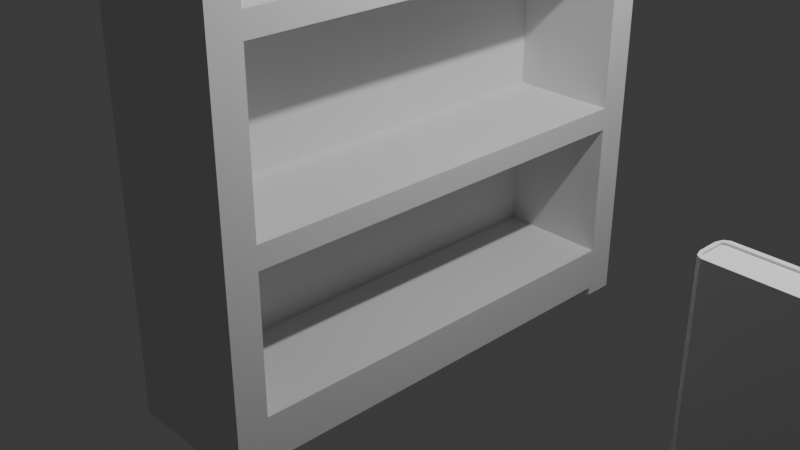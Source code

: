 # Source: bookcase.blend  (saved by Blender 4.1.24; exported with 4.5.12 LTS)
import bpy
from mathutils import Matrix  # noqa: F401  (used for matrix-valued properties, if any)

bpy.ops.wm.read_factory_settings(use_empty=True)
scene = bpy.context.scene
scene.name = 'Scene'

# ---- collections
col_collection = bpy.data.collections.new('Collection'); scene.collection.children.link(col_collection)

# ---- world
world_world = bpy.data.worlds.new('World'); scene.world = world_world
world_world.use_nodes = True; world_world.node_tree.nodes.clear()
_N = world_world.node_tree.nodes; _L = world_world.node_tree.links
n0 = _N.new('ShaderNodeOutputWorld'); n0.name = 'World Output'; n0.location = (300, 300)
n1 = _N.new('ShaderNodeBackground'); n1.name = 'Background'; n1.location = (10, 300)
n1.inputs[0].default_value = (0.05088, 0.05088, 0.05088, 1.0)
_L.new(n1.outputs[0], n0.inputs[0])
n0.is_active_output = True
world_world.color = (0.05088, 0.05088, 0.05088)
world_world.use_sun_shadow = False
world_world.sun_shadow_jitter_overblur = 0.0

# ---- cameras
cam_camera = bpy.data.cameras.new('Camera')
cam_camera.clip_end = 100.0
cam_camera.ortho_scale = 7.314

# ---- lights
light_light = bpy.data.lights.new('Light', 'POINT')
light_light.transmission_factor = 0.0
light_light.energy = 1000.0
light_light.shadow_soft_size = 0.1
light_light.shadow_maximum_resolution = 0.006
light_light.use_absolute_resolution = True

# ---- meshes
me_cube_001 = bpy.data.meshes.new('Cube.001')
me_cube_001.from_pydata([(-1.0, -1.0, -1.0), (-1.0, -1.0, 1.0), (-1.0, 1.0, -1.0), (-1.0, 1.0, 1.0), (1.0, -1.0, -1.0), (1.0, -1.0, 1.0), (1.0, 1.0, -1.0), (1.0, 1.0, 1.0), (-1.0, -1.0, 0.0), (-1.0, 1.0, 0.0), (1.0, 1.0, 0.0), (1.0, -1.0, 0.0), (-1.0, -1.0, 0.5), (-1.0, 1.0, 0.5), (1.0, 1.0, 0.5), (1.0, -1.0, 0.5), (-1.0, 1.0, -0.5), (1.0, 1.0, -0.5), (1.0, -1.0, -0.5), (-1.0, -1.0, -0.5), (-1.0, 0.0, -1.0), (-1.0, 0.0, 1.0), (1.0, 0.0, -1.0), (1.0, 0.0, 1.0), (1.0, 0.0, 0.0), (-1.0, 0.0, 0.0), (1.0, 0.0, 0.5), (-1.0, 0.0, 0.5), (-1.0, 0.0, -0.5), (1.0, 0.0, -0.5), (-1.0, 0.5, 1.0), (1.0, 0.5, -1.0), (-1.0, 0.5, 0.0), (-1.0, 0.5, 0.5), (-1.0, 0.5, -0.5), (-1.0, 0.5, -1.0), (1.0, 0.5, 1.0), (1.0, 0.5, 0.0), (1.0, 0.5, 0.5), (1.0, 0.5, -0.5), (-1.0, -0.5, -1.0), (1.0, -0.5, 1.0), (1.0, -0.5, 0.0), (1.0, -0.5, 0.5), (1.0, -0.5, -0.5), (-1.0, -0.5, 1.0), (1.0, -0.5, -1.0), (-1.0, -0.5, 0.0), (-1.0, -0.5, 0.5), (-1.0, -0.5, -0.5), (-1.0, 1.0, -0.75), (1.0, 1.0, -0.75), (1.0, -1.0, -0.75), (-1.0, -1.0, -0.75), (-1.0, -1.0, -1.023), (-1.0, 0.0, -0.75), (-1.0, -0.875, -1.023), (-1.0, 0.5, -0.75), (-1.0, -0.5, -0.75), (1.0, 0.875, 1.028), (-1.0, -1.0, -0.25), (-1.0, 1.0, -0.25), (1.0, 1.0, -0.25), (1.0, -1.0, -0.25), (-1.0, 0.0, -0.25), (-0.5799, 0.875, -0.5), (-0.5799, -0.75, -0.625), (-1.0, 0.5, -0.25), (-1.0, -0.5, -0.25), (-0.5799, -0.75, -0.75), (-1.0, 1.0, 0.25), (1.0, 1.0, 0.25), (1.0, -1.0, 0.25), (-1.0, -1.0, 0.25), (-1.0, 0.0, 0.25), (-1.0, 0.5, 0.25), (-1.0, -0.5, 0.25), (-1.0, -1.0, 0.75), (-1.0, 1.0, 0.75), (1.0, 1.0, 0.75), (1.0, -1.0, 0.75), (-1.0, -0.875, 0.4375), (-1.0, 0.0, 0.75), (-1.0, 0.75, 0.4375), (-1.0, 0.5, 0.75), (-1.0, -0.5, 0.75), (1.0, 0.75, 0.4375), (-1.0, -0.75, -1.0), (1.0, -0.75, 1.0), (1.0, -0.75, 0.0), (1.0, -0.75, 0.5), (1.0, -0.75, -0.5), (-1.0, -0.75, 1.0), (1.0, -0.75, -1.0), (-1.0, -0.75, 0.0), (-1.0, -0.75, 0.5), (-1.0, -0.75, -0.5), (-1.0, -0.75, -0.75), (-1.0, -0.875, 1.028), (-1.0, -0.75, -0.25), (-0.5799, -0.75, -0.5), (-1.0, -0.75, 0.25), (-1.0, -0.75, 0.75), (1.0, -0.75, 0.4375), (-1.0, 0.75, 1.0), (1.0, 0.75, -1.0), (-1.0, 0.75, 0.0), (-1.0, 0.75, 0.5), (-1.0, 0.75, -0.5), (-1.0, 0.75, -1.0), (1.0, 0.75, 1.0), (1.0, 0.75, 0.0), (1.0, 0.75, 0.5), (1.0, 0.75, -0.5), (-1.0, -1.0, 1.028), (-1.0, 0.75, -0.75), (-0.5799, 0.75, -0.75), (-1.0, 0.75, -0.25), (-1.0, 0.75, 0.25), (-1.0, -0.75, 0.4375), (-1.0, 0.75, 0.75), (-1.0, 1.0, -0.875), (1.0, 1.0, -0.875), (1.0, -1.0, -0.875), (1.0, 0.0, -0.875), (-1.0, 0.0, -0.875), (1.0, 0.5, -0.875), (-1.0, 0.5, -0.875), (-1.0, -0.5, -0.875), (1.0, -0.5, -0.875), (-1.0, -1.0, -0.875), (1.0, -0.75, -0.875), (-1.0, -0.75, -0.875), (-1.0, 0.75, -0.875), (1.0, 0.75, -0.875), (-1.0, -1.0, -0.625), (-1.0, 1.0, -0.625), (1.0, 1.0, -0.625), (1.0, -1.0, -0.625), (1.0, -1.0, 1.028), (-1.0, 0.0, -0.625), (1.0, -0.875, 1.028), (-1.0, 0.5, -0.625), (-1.0, -0.5, -0.625), (1.0, 1.0, 1.028), (-1.0, -0.75, -0.625), (-1.0, 1.0, 1.028), (-1.0, 0.875, 1.028), (-1.0, 0.75, -0.625), (-1.0, 1.0, -0.375), (1.0, 1.0, -0.375), (1.0, -1.0, -0.375), (-1.0, 0.0, -0.375), (-0.5799, -0.5, -0.75), (-0.5799, -0.5, -0.625), (-1.0, 0.5, -0.375), (-1.0, -0.5, -0.375), (-0.5799, 0.5, -0.75), (-1.0, -1.0, -0.375), (-0.5799, 0.5, -0.625), (-1.0, -0.75, -0.375), (-1.0, 0.75, -0.375), (-0.5799, 0.0, -0.75), (-1.0, -1.0, -0.125), (-1.0, 1.0, -0.125), (1.0, 1.0, -0.125), (1.0, -1.0, -0.125), (-1.0, 0.0, -0.125), (-0.5799, 0.0, -0.625), (-0.5799, -0.5, -0.5), (-1.0, 0.5, -0.125), (-1.0, -0.5, -0.125), (-0.5799, 0.75, -0.5), (-1.0, -0.75, -0.125), (-0.5799, 0.0, -0.5), (-0.5799, 0.5, -0.5), (-1.0, 0.75, -0.125), (-1.0, 1.0, 0.125), (1.0, 1.0, 0.125), (1.0, -1.0, 0.125), (-1.0, 0.0, 0.125), (-1.0, 0.5, 0.125), (-1.0, -0.5, 0.125), (-1.0, -1.0, 0.125), (-1.0, -0.75, 0.125), (-1.0, 0.75, 0.125), (-1.0, -1.0, 0.375), (-1.0, 1.0, 0.375), (1.0, 1.0, 0.375), (1.0, -1.0, 0.375), (-1.0, 0.0, 0.375), (-1.0, 0.5, 0.375), (-1.0, -0.5, 0.375), (-1.0, -0.75, 0.375), (-1.0, 0.75, 0.375), (-1.0, 1.0, 0.625), (1.0, 1.0, 0.625), (1.0, -1.0, 0.625), (1.0, -0.5, 0.4375), (-1.0, 0.0, 0.625), (-1.0, -0.5, 0.4375), (-1.0, 0.5, 0.625), (-1.0, -0.5, 0.625), (-1.0, 0.5, 0.4375), (-1.0, -1.0, 0.625), (1.0, 0.5, 0.4375), (-1.0, -0.75, 0.625), (-1.0, 0.75, 0.625), (1.0, 0.0, 0.4375), (-1.0, -1.0, 0.875), (-1.0, 1.0, 0.875), (1.0, 1.0, 0.875), (1.0, -1.0, 0.875), (-1.0, 0.0, 0.4375), (-1.0, 0.0, 0.875), (1.0, -1.0, 0.4375), (-1.0, 0.5, 0.875), (-1.0, -0.5, 0.875), (1.0, 1.0, 0.4375), (-1.0, -0.75, 0.875), (-1.0, 1.0, 0.4375), (-1.0, -1.0, 0.4375), (-1.0, 0.75, 0.875), (-1.0, -0.875, -1.0), (1.0, -0.875, 1.0), (1.0, -0.875, 0.0), (1.0, -0.875, 0.5), (1.0, -0.875, -0.5), (1.0, -0.875, -0.75), (1.0, -0.875, -0.25), (1.0, -0.875, 0.25), (1.0, -0.875, 0.75), (-1.0, -0.875, 1.0), (1.0, -0.875, -1.0), (-1.0, -0.875, 0.0), (-1.0, -0.875, 0.5), (-1.0, -0.875, -0.5), (-1.0, -0.875, -0.75), (-1.0, -0.875, -0.25), (-1.0, -0.875, 0.25), (-1.0, -0.875, 0.75), (-1.0, -0.875, -0.875), (1.0, -0.875, -0.875), (-1.0, -0.875, -0.625), (1.0, -0.875, -0.625), (-1.0, -0.875, -0.375), (1.0, -0.875, -0.375), (-1.0, -0.875, -0.125), (1.0, -0.875, -0.125), (-1.0, -0.875, 0.125), (1.0, -0.875, 0.125), (-1.0, -0.875, 0.375), (1.0, -0.875, 0.375), (-1.0, -0.875, 0.625), (1.0, -0.875, 0.625), (-1.0, -0.875, 0.875), (1.0, -0.875, 0.875), (-1.0, 0.875, 1.0), (1.0, 0.875, -1.0), (-1.0, 0.875, 0.0), (-1.0, 0.875, 0.5), (-1.0, 0.875, -0.5), (-1.0, 0.875, -0.75), (-1.0, 0.875, -0.25), (-1.0, 0.875, 0.25), (-1.0, 0.875, 0.75), (-1.0, 0.875, -1.0), (1.0, 0.875, 1.0), (1.0, 0.875, 0.0), (1.0, 0.875, 0.5), (1.0, 0.875, -0.5), (1.0, 0.875, -0.75), (1.0, 0.875, -0.25), (1.0, 0.875, 0.25), (1.0, 0.875, 0.75), (1.0, 0.875, -0.875), (-1.0, 0.875, -0.875), (1.0, 0.875, -0.625), (-1.0, 0.875, -0.625), (1.0, 0.875, -0.375), (-1.0, 0.875, -0.375), (1.0, 0.875, -0.125), (-1.0, 0.875, -0.125), (1.0, 0.875, 0.125), (-1.0, 0.875, 0.125), (1.0, 0.875, 0.375), (-1.0, 0.875, 0.375), (1.0, 0.875, 0.625), (-1.0, 0.875, 0.625), (1.0, 0.875, 0.875), (-1.0, 0.875, 0.875), (-1.0, -1.0, 0.9375), (-1.0, 1.0, 0.9375), (1.0, 1.0, 0.9375), (1.0, -1.0, 0.9375), (1.0, 0.0, 0.9375), (-1.0, 0.0, 0.9375), (1.0, 0.5, 0.9375), (-1.0, 0.5, 0.9375), (-1.0, -0.5, 0.9375), (1.0, -0.5, 0.9375), (-1.0, -0.75, 0.9375), (1.0, -0.75, 0.9375), (1.0, 0.75, 0.9375), (-1.0, 0.75, 0.9375), (-1.0, -0.875, 0.9375), (1.0, -0.875, 0.9375), (1.0, 0.875, 0.9375), (-1.0, 0.875, 0.9375), (-0.4494, 0.5, 0.5), (-0.4494, 0.0, 0.5), (-0.4494, 0.0, 0.625), (-0.4494, 0.75, 0.5), (-0.4494, 0.5, 0.625), (-0.4494, -0.5, 0.5), (-0.4494, -0.5, 0.625), (-0.4494, 0.0, 0.875), (-0.4494, 0.0, 0.75), (-0.4494, 0.5, 0.875), (-0.4494, 0.5, 0.75), (-0.4494, -0.5, 0.875), (-0.4494, -0.5, 0.75), (-0.4494, 0.75, 0.75), (-0.4494, -0.75, 0.5), (-0.4494, -0.75, 0.75), (-0.4494, -0.75, 0.625), (-0.4494, -0.75, 0.875), (-0.4494, 0.875, 0.5), (-0.4494, 0.875, 0.75), (-0.4494, 0.75, 0.625), (-0.4494, 0.75, 0.875), (-0.4494, 0.875, 0.625), (-0.4494, 0.0, 0.9375), (-0.4494, 0.5, 0.9375), (-0.4494, -0.5, 0.9375), (-0.4494, -0.75, 0.9375), (-0.4494, 0.75, 0.9375), (-0.4494, 0.875, 0.875), (-0.4494, -0.875, 0.5), (-0.4494, -0.875, 0.75), (-0.4494, -0.875, 0.625), (-0.4494, -0.875, 0.875), (-0.4494, -0.875, 0.9375), (-0.4494, 0.875, 0.9375), (1.0, -0.875, 0.4375), (1.0, 0.875, 0.4375), (-1.0, 0.875, 0.4375), (-1.0, 1.0, 0.0625), (1.0, 1.0, 0.0625), (1.0, -1.0, 0.0625), (-1.0, 0.0, 0.0625), (1.0, 0.0, 0.0625), (1.0, 0.5, 0.0625), (-1.0, 0.5, 0.0625), (-1.0, -0.5, 0.0625), (1.0, -0.5, 0.0625), (1.0, -0.75, 0.0625), (-1.0, -0.75, 0.0625), (-1.0, 0.75, 0.0625), (1.0, 0.75, 0.0625), (-1.0, -1.0, 0.0625), (1.0, -0.875, 0.0625), (-1.0, -0.875, 0.0625), (-1.0, 0.875, 0.0625), (1.0, 0.875, 0.0625), (-0.535, 0.0, 0.375), (-0.535, 0.0, 0.25), (-0.535, 0.5, 0.375), (-0.535, 0.5, 0.25), (-0.535, -0.5, 0.375), (-0.535, -0.5, 0.25), (-0.535, 0.75, 0.25), (-0.535, -0.75, 0.25), (-0.535, -0.75, 0.375), (-0.535, 0.875, 0.25), (-0.535, 0.75, 0.375), (-0.535, 0.0, 0.125), (-0.535, 0.5, 0.125), (-0.535, -0.5, 0.125), (-0.535, -0.75, 0.125), (-0.535, 0.75, 0.125), (-0.535, 0.875, 0.125), (-0.535, 0.0, 0.4375), (-0.535, 0.5, 0.4375), (-0.535, -0.5, 0.4375), (-0.535, -0.75, 0.4375), (-0.535, 0.75, 0.4375), (-0.535, 0.875, 0.375), (-0.535, -0.875, 0.25), (-0.535, -0.875, 0.125), (-0.535, -0.875, 0.375), (-0.535, -0.875, 0.4375), (-0.535, 0.875, 0.4375), (-0.535, 0.0, 0.0625), (-0.535, 0.5, 0.0625), (-0.535, -0.5, 0.0625), (-0.535, -0.75, 0.0625), (-0.535, 0.75, 0.0625), (-0.535, -0.875, 0.0625), (-0.535, 0.875, 0.0625), (-1.0, 1.0, -0.4375), (1.0, 1.0, -0.4375), (1.0, -1.0, -0.4375), (-1.0, 0.0, -0.4375), (1.0, 0.0, -0.4375), (1.0, 0.5, -0.4375), (-1.0, 0.5, -0.4375), (-1.0, -0.5, -0.4375), (1.0, -0.5, -0.4375), (1.0, -0.75, -0.4375), (-1.0, -0.75, -0.4375), (-1.0, 0.75, -0.4375), (1.0, 0.75, -0.4375), (-1.0, -1.0, -0.4375), (1.0, -0.875, -0.4375), (-1.0, -0.875, -0.4375), (-1.0, 0.875, -0.4375), (1.0, 0.875, -0.4375), (-0.5404, 0.5, 0.0), (-0.5404, 0.0, 0.0), (-0.5404, 0.75, 0.0), (-0.5404, -0.5, 0.0), (-0.5404, 0.0, -0.125), (-0.5404, 0.0, -0.25), (-0.5404, 0.5, -0.125), (-0.5404, 0.5, -0.25), (-0.5404, -0.5, -0.125), (-0.5404, -0.5, -0.25), (-0.5404, 0.75, -0.25), (-0.5404, -0.75, 0.0), (-0.5404, -0.75, -0.25), (-0.5404, -0.75, -0.125), (-0.5404, 0.875, 0.0), (-0.5404, 0.875, -0.25), (-0.5404, 0.75, -0.125), (-0.5404, 0.0, -0.375), (-0.5404, 0.5, -0.375), (-0.5404, -0.5, -0.375), (-0.5404, -0.75, -0.375), (-0.5404, 0.75, -0.375), (-0.5404, 0.875, -0.375), (-0.5404, 0.875, -0.125), (-0.5404, -0.875, 0.0), (-0.5404, -0.875, -0.25), (-0.5404, -0.875, -0.375), (-0.5404, -0.875, -0.125), (-0.5404, 0.0, -0.4375), (-0.5404, 0.5, -0.4375), (-0.5404, -0.5, -0.4375), (-0.5404, -0.75, -0.4375), (-0.5404, 0.75, -0.4375), (-0.5404, -0.875, -0.4375), (-0.5404, 0.875, -0.4375), (-0.5799, 0.875, -0.75), (-0.5799, 0.75, -0.625), (-0.5799, 0.0, -0.875), (-0.5799, 0.5, -0.875), (-0.5799, -0.5, -0.875), (-0.5799, -0.75, -0.875), (-0.5799, 0.75, -0.875), (-0.5799, 0.875, -0.875), (-0.5799, 0.875, -0.625), (-0.5799, -0.875, -0.5), (-0.5799, -0.875, -0.75), (-0.5799, -0.875, -0.875), (-0.5799, -0.875, -0.625), (1.0, 1.0, -1.023), (-1.0, 1.0, -1.023), (1.0, 0.875, -1.023), (1.0, -1.0, -1.023), (1.0, -0.875, -1.023), (-1.0, 0.875, -1.023)], [], [(308, 257, 3, 292), (292, 3, 7, 293), (306, 224, 5, 294), (294, 5, 1, 291), (6, 258, 468, 466), (7, 3, 146, 144), (166, 11, 8, 163), (248, 225, 11, 166), (164, 9, 10, 165), (282, 259, 9, 164), (215, 15, 12, 221), (344, 226, 15, 215), (220, 13, 14, 218), (346, 260, 13, 220), (278, 261, 16, 136), (136, 16, 17, 137), (244, 227, 18, 138), (138, 18, 19, 135), (124, 126, 456, 455), (143, 49, 28, 140), (200, 48, 27, 213), (205, 38, 26, 208), (171, 47, 25, 167), (455, 162, 153, 457), (36, 30, 21, 23), (35, 31, 22, 20), (297, 36, 23, 295), (299, 45, 21, 296), (303, 110, 36, 297), (109, 105, 31, 35), (110, 104, 30, 36), (168, 174, 169, 154), (86, 112, 38, 205), (275, 271, 453, 460), (140, 28, 34, 142), (213, 27, 33, 203), (167, 25, 32, 170), (296, 21, 30, 298), (301, 92, 45, 299), (173, 94, 47, 171), (119, 95, 48, 200), (145, 96, 49, 143), (39, 29, 174, 175), (208, 26, 43, 198), (454, 172, 175, 159), (23, 21, 45, 41), (20, 22, 46, 40), (295, 23, 41, 300), (134, 275, 460, 459), (132, 97, 58, 128), (125, 55, 57, 127), (277, 270, 65, 461), (128, 58, 55, 125), (242, 131, 458, 464), (123, 52, 53, 130), (242, 228, 52, 123), (121, 50, 51, 122), (276, 262, 50, 121), (159, 175, 174, 168), (160, 99, 68, 156), (152, 64, 67, 155), (404, 405, 447, 446), (248, 229, 443, 445), (156, 68, 64, 152), (280, 263, 61, 149), (149, 61, 62, 150), (246, 229, 63, 151), (151, 63, 60, 158), (184, 101, 76, 182), (180, 74, 75, 181), (182, 76, 74, 180), (284, 264, 70, 177), (177, 70, 71, 178), (250, 230, 72, 179), (179, 72, 73, 183), (186, 221, 81, 251), (206, 102, 85, 202), (199, 82, 84, 201), (202, 85, 82, 199), (188, 218, 345, 285), (197, 80, 77, 204), (254, 231, 80, 197), (195, 78, 79, 196), (288, 265, 78, 195), (194, 83, 346, 286), (253, 240, 102, 206), (86, 205, 383, 386), (249, 239, 101, 184), (225, 248, 445, 442), (245, 238, 99, 160), (91, 227, 462, 100), (241, 237, 97, 132), (243, 236, 96, 145), (81, 235, 95, 119), (247, 234, 94, 173), (305, 232, 92, 301), (271, 277, 461, 453), (198, 43, 90, 103), (405, 412, 450, 447), (41, 45, 92, 88), (40, 46, 93, 87), (300, 41, 88, 302), (201, 84, 120, 207), (300, 302, 335, 334), (181, 75, 118, 185), (344, 252, 390, 391), (155, 67, 117, 161), (409, 408, 448, 449), (127, 57, 115, 133), (29, 44, 169, 174), (129, 124, 455, 457), (345, 269, 112, 86), (417, 279, 440, 452), (267, 257, 104, 110), (266, 258, 105, 109), (307, 267, 110, 303), (142, 34, 108, 148), (203, 33, 107, 83), (170, 32, 106, 176), (298, 30, 104, 304), (258, 275, 134, 105), (35, 127, 133, 109), (223, 241, 132, 87), (46, 129, 131, 93), (266, 276, 121, 2), (2, 121, 122, 6), (233, 242, 123, 4), (4, 123, 130, 0), (31, 126, 124, 22), (40, 128, 125, 20), (105, 134, 126, 31), (20, 125, 127, 35), (87, 132, 128, 40), (22, 124, 129, 46), (57, 142, 148, 115), (113, 39, 175, 172), (270, 113, 172, 65), (237, 243, 145, 97), (227, 244, 465, 462), (97, 145, 143, 58), (55, 140, 142, 57), (228, 242, 464, 463), (58, 143, 140, 55), (244, 228, 463, 465), (52, 138, 135, 53), (228, 244, 138, 52), (50, 136, 137, 51), (262, 278, 136, 50), (281, 268, 432, 441), (406, 155, 161, 411), (415, 245, 160, 410), (89, 225, 442, 429), (402, 151, 158, 413), (414, 246, 151, 402), (400, 149, 150, 401), (416, 280, 149, 400), (407, 156, 152, 403), (24, 42, 421, 419), (408, 404, 446, 448), (403, 152, 155, 406), (410, 160, 156, 407), (111, 37, 418, 420), (67, 170, 176, 117), (268, 111, 420, 432), (229, 246, 444, 443), (238, 247, 173, 99), (246, 414, 451, 444), (99, 173, 171, 68), (64, 167, 170, 67), (37, 24, 419, 418), (414, 409, 449, 451), (68, 171, 167, 64), (263, 282, 164, 61), (61, 164, 165, 62), (229, 248, 166, 63), (63, 166, 163, 60), (285, 345, 392, 387), (353, 181, 185, 358), (362, 249, 184, 357), (355, 351, 393, 395), (349, 179, 183, 360), (361, 250, 179, 349), (347, 177, 178, 348), (363, 284, 177, 347), (354, 182, 180, 350), (273, 285, 387, 374), (250, 361, 398, 389), (350, 180, 181, 353), (357, 184, 182, 354), (103, 344, 391, 385), (75, 191, 194, 118), (361, 356, 396, 398), (359, 364, 399, 397), (239, 251, 193, 101), (208, 198, 384, 382), (101, 193, 192, 76), (74, 190, 191, 75), (252, 230, 388, 390), (283, 273, 374, 381), (76, 192, 190, 74), (264, 286, 187, 70), (70, 187, 188, 71), (230, 252, 189, 72), (72, 189, 186, 73), (256, 231, 339, 341), (33, 201, 207, 107), (235, 253, 206, 95), (297, 295, 332, 333), (260, 288, 195, 13), (13, 195, 196, 14), (226, 254, 197, 15), (15, 197, 204, 12), (307, 303, 336, 343), (48, 202, 199, 27), (90, 43, 314, 323), (27, 199, 201, 33), (95, 206, 202, 48), (226, 90, 323, 338), (84, 216, 222, 120), (303, 297, 333, 336), (269, 287, 331, 327), (240, 255, 219, 102), (287, 274, 328, 331), (102, 219, 217, 85), (82, 214, 216, 84), (302, 306, 342, 335), (85, 217, 214, 82), (306, 256, 341, 342), (80, 212, 209, 77), (231, 256, 212, 80), (78, 210, 211, 79), (265, 290, 210, 78), (289, 307, 343, 337), (77, 209, 255, 240), (112, 269, 327, 312), (12, 204, 253, 235), (351, 352, 394, 393), (73, 186, 251, 239), (230, 250, 389, 388), (360, 183, 249, 362), (272, 281, 441, 433), (60, 163, 247, 238), (412, 417, 452, 450), (413, 158, 245, 415), (44, 91, 100, 169), (53, 135, 243, 237), (93, 131, 242, 233), (0, 130, 241, 223), (291, 1, 232, 305), (163, 8, 234, 247), (221, 12, 235, 81), (135, 19, 236, 243), (130, 53, 237, 241), (158, 60, 238, 245), (183, 73, 239, 249), (204, 77, 240, 253), (274, 289, 337, 328), (198, 103, 385, 384), (279, 272, 433, 440), (131, 129, 457, 458), (126, 134, 459, 456), (103, 90, 226, 344), (42, 89, 429, 421), (88, 92, 232, 224), (87, 93, 233, 223), (302, 88, 224, 306), (120, 222, 290, 265), (79, 211, 289, 274), (107, 207, 288, 260), (14, 196, 287, 269), (118, 194, 286, 264), (71, 188, 285, 273), (358, 185, 284, 363), (348, 178, 283, 364), (117, 176, 282, 263), (62, 165, 281, 272), (411, 161, 280, 416), (401, 150, 279, 417), (115, 148, 278, 262), (51, 137, 277, 271), (109, 133, 276, 266), (6, 122, 275, 258), (293, 7, 267, 307), (0, 223, 56, 54), (1, 5, 139, 114), (165, 10, 268, 281), (218, 14, 269, 345), (137, 17, 270, 277), (122, 51, 271, 275), (150, 62, 272, 279), (178, 71, 273, 283), (196, 79, 274, 287), (207, 120, 265, 288), (185, 118, 264, 284), (161, 117, 263, 280), (133, 115, 262, 276), (148, 108, 261, 278), (83, 107, 260, 346), (176, 106, 259, 282), (304, 104, 257, 308), (222, 304, 308, 290), (211, 293, 307, 289), (43, 26, 310, 314), (209, 291, 305, 255), (216, 298, 304, 222), (26, 38, 309, 310), (295, 300, 334, 332), (255, 305, 301, 219), (38, 112, 312, 309), (219, 301, 299, 217), (214, 296, 298, 216), (254, 226, 338, 340), (217, 299, 296, 214), (231, 254, 340, 339), (212, 294, 291, 209), (256, 306, 294, 212), (210, 292, 293, 211), (290, 308, 292, 210), (311, 317, 321, 315), (329, 322, 319, 313), (313, 319, 317, 311), (315, 321, 324, 325), (331, 328, 322, 329), (327, 331, 329, 312), (314, 315, 325, 323), (309, 313, 311, 310), (312, 329, 313, 309), (310, 311, 315, 314), (328, 337, 330, 322), (321, 320, 326, 324), (317, 316, 320, 321), (322, 330, 318, 319), (319, 318, 316, 317), (324, 326, 341, 339), (323, 325, 340, 338), (325, 324, 339, 340), (326, 335, 342, 341), (337, 343, 336, 330), (320, 334, 335, 326), (316, 332, 334, 320), (330, 336, 333, 318), (318, 333, 332, 316), (191, 203, 83, 194), (352, 359, 397, 394), (356, 355, 395, 396), (251, 81, 119, 193), (364, 283, 381, 399), (193, 119, 200, 192), (190, 213, 203, 191), (345, 86, 386, 392), (205, 208, 382, 383), (192, 200, 213, 190), (286, 346, 220, 187), (187, 220, 218, 188), (252, 344, 215, 189), (189, 215, 221, 186), (10, 348, 364, 268), (106, 358, 363, 259), (8, 360, 362, 234), (89, 356, 361, 225), (24, 351, 355, 42), (94, 357, 354, 47), (25, 350, 353, 32), (111, 359, 352, 37), (37, 352, 351, 24), (47, 354, 350, 25), (259, 363, 347, 9), (9, 347, 348, 10), (225, 361, 349, 11), (11, 349, 360, 8), (42, 355, 356, 89), (234, 362, 357, 94), (32, 353, 358, 106), (268, 364, 359, 111), (376, 366, 370, 378), (380, 371, 368, 377), (377, 368, 366, 376), (373, 385, 391, 390), (378, 370, 372, 379), (381, 374, 371, 380), (399, 381, 380, 397), (395, 378, 379, 396), (394, 377, 376, 393), (397, 380, 377, 394), (393, 376, 378, 395), (374, 387, 375, 371), (370, 369, 373, 372), (366, 365, 369, 370), (371, 375, 367, 368), (368, 367, 365, 366), (372, 373, 390, 388), (396, 379, 389, 398), (379, 372, 388, 389), (387, 392, 386, 375), (369, 384, 385, 373), (365, 382, 384, 369), (375, 386, 383, 367), (367, 383, 382, 365), (17, 401, 417, 270), (108, 411, 416, 261), (19, 413, 415, 236), (91, 409, 414, 227), (29, 404, 408, 44), (96, 410, 407, 49), (28, 403, 406, 34), (113, 412, 405, 39), (39, 405, 404, 29), (49, 407, 403, 28), (261, 416, 400, 16), (16, 400, 401, 17), (227, 414, 402, 18), (18, 402, 413, 19), (44, 408, 409, 91), (236, 415, 410, 96), (34, 406, 411, 108), (270, 417, 412, 113), (424, 418, 419, 422), (434, 420, 418, 424), (422, 419, 421, 426), (435, 423, 427, 437), (439, 428, 425, 436), (436, 425, 423, 435), (437, 427, 430, 438), (426, 421, 429, 431), (440, 433, 428, 439), (441, 432, 420, 434), (452, 440, 439, 450), (448, 437, 438, 449), (447, 436, 435, 446), (450, 439, 436, 447), (446, 435, 437, 448), (433, 441, 434, 428), (427, 426, 431, 430), (423, 422, 426, 427), (428, 434, 424, 425), (425, 424, 422, 423), (430, 431, 445, 443), (449, 438, 444, 451), (438, 430, 443, 444), (431, 429, 442, 445), (459, 116, 157, 456), (456, 157, 162, 455), (457, 153, 69, 458), (154, 169, 100, 66), (460, 453, 116, 459), (461, 65, 172, 454), (453, 461, 454, 116), (153, 154, 66, 69), (162, 168, 154, 153), (116, 454, 159, 157), (157, 159, 168, 162), (69, 66, 465, 463), (458, 69, 463, 464), (66, 100, 462, 465), (141, 98, 114, 139), (144, 146, 147, 59), (232, 1, 114, 98), (5, 224, 141, 139), (267, 7, 144, 59), (257, 267, 59, 147), (224, 232, 98, 141), (3, 257, 147, 146), (56, 470, 469, 54), (467, 466, 468, 471), (266, 2, 467, 471), (223, 233, 470, 56), (258, 266, 471, 468), (4, 0, 54, 469), (2, 6, 466, 467), (233, 4, 469, 470)])
_uv = me_cube_001.uv_layers.new(name='UVMap')
_uv.uv.foreach_set('vector', [0.6172, 0.2344, 0.625, 0.2344, 0.625, 0.25, 0.6172, 0.25, 0.6172, 0.25, 0.625, 0.25, 0.625, 0.5, 0.6172, 0.5, 0.6172, 0.7344, 0.625, 0.7344, 0.625, 0.75, 0.6172, 0.75, 0.6172, 0.75, 0.625, 0.75, 0.625, 1.0, 0.6172, 1.0, 0.375, 0.5, 0.375, 0.5156, 0.375, 0.5156, 0.375, 0.5, 0.625, 0.5, 0.625, 0.25, 0.625, 0.25, 0.625, 0.5, 0.4844, 0.75, 0.5, 0.75, 0.5, 1.0, 0.4844, 1.0, 0.4844, 0.7344, 0.5, 0.7344, 0.5, 0.75, 0.4844, 0.75, 0.4844, 0.25, 0.5, 0.25, 0.5, 0.5, 0.4844, 0.5, 0.4844, 0.2344, 0.5, 0.2344, 0.5, 0.25, 0.4844, 0.25, 0.5547, 0.75, 0.5625, 0.75, 0.5625, 1.0, 0.5547, 1.0, 0.5547, 0.7344, 0.5625, 0.7344, 0.5625, 0.75, 0.5547, 0.75, 0.5547, 0.25, 0.5625, 0.25, 0.5625, 0.5, 0.5547, 0.5, 0.5547, 0.2344, 0.5625, 0.2344, 0.5625, 0.25, 0.5547, 0.25, 0.4219, 0.2344, 0.4375, 0.2344, 0.4375, 0.25, 0.4219, 0.25, 0.4219, 0.25, 0.4375, 0.25, 0.4375, 0.5, 0.4219, 0.5, 0.4219, 0.7344, 0.4375, 0.7344, 0.4375, 0.75, 0.4219, 0.75, 0.4219, 0.75, 0.4375, 0.75, 0.4375, 1.0, 0.4219, 1.0, 0.3906, 0.625, 0.3906, 0.5625, 0.3906, 0.5625, 0.3906, 0.625, 0.4219, 0.0625, 0.4375, 0.0625, 0.4375, 0.125, 0.4219, 0.125, 0.5547, 0.0625, 0.5625, 0.0625, 0.5625, 0.125, 0.5547, 0.125, 0.5547, 0.5625, 0.5625, 0.5625, 0.5625, 0.625, 0.5547, 0.625, 0.4844, 0.0625, 0.5, 0.0625, 0.5, 0.125, 0.4844, 0.125, 0.3906, 0.625, 0.4062, 0.625, 0.4062, 0.6875, 0.3906, 0.6875, 0.625, 0.5625, 0.875, 0.5625, 0.875, 0.625, 0.625, 0.625, 0.125, 0.5625, 0.375, 0.5625, 0.375, 0.625, 0.125, 0.625, 0.6172, 0.5625, 0.625, 0.5625, 0.625, 0.625, 0.6172, 0.625, 0.6172, 0.0625, 0.625, 0.0625, 0.625, 0.125, 0.6172, 0.125, 0.6172, 0.5312, 0.625, 0.5312, 0.625, 0.5625, 0.6172, 0.5625, 0.125, 0.5312, 0.375, 0.5312, 0.375, 0.5625, 0.125, 0.5625, 0.625, 0.5312, 0.875, 0.5312, 0.875, 0.5625, 0.625, 0.5625, 0.4219, 0.625, 0.4375, 0.625, 0.4375, 0.6875, 0.4219, 0.6875, 0.5547, 0.5312, 0.5625, 0.5312, 0.5625, 0.5625, 0.5547, 0.5625, 0.3906, 0.5156, 0.4062, 0.5156, 0.4062, 0.5156, 0.3906, 0.5156, 0.4219, 0.125, 0.4375, 0.125, 0.4375, 0.1875, 0.4219, 0.1875, 0.5547, 0.125, 0.5625, 0.125, 0.5625, 0.1875, 0.5547, 0.1875, 0.4844, 0.125, 0.5, 0.125, 0.5, 0.1875, 0.4844, 0.1875, 0.6172, 0.125, 0.625, 0.125, 0.625, 0.1875, 0.6172, 0.1875, 0.6172, 0.03125, 0.625, 0.03125, 0.625, 0.0625, 0.6172, 0.0625, 0.4844, 0.03125, 0.5, 0.03125, 0.5, 0.0625, 0.4844, 0.0625, 0.5547, 0.03125, 0.5625, 0.03125, 0.5625, 0.0625, 0.5547, 0.0625, 0.4219, 0.03125, 0.4375, 0.03125, 0.4375, 0.0625, 0.4219, 0.0625, 0.4375, 0.5625, 0.4375, 0.625, 0.4375, 0.625, 0.4375, 0.5625, 0.5547, 0.625, 0.5625, 0.625, 0.5625, 0.6875, 0.5547, 0.6875, 0.4219, 0.5312, 0.4375, 0.5312, 0.4375, 0.5625, 0.4219, 0.5625, 0.625, 0.625, 0.875, 0.625, 0.875, 0.6875, 0.625, 0.6875, 0.125, 0.625, 0.375, 0.625, 0.375, 0.6875, 0.125, 0.6875, 0.6172, 0.625, 0.625, 0.625, 0.625, 0.6875, 0.6172, 0.6875, 0.3906, 0.5312, 0.3906, 0.5156, 0.3906, 0.5156, 0.3906, 0.5312, 0.3906, 0.03125, 0.4062, 0.03125, 0.4062, 0.0625, 0.3906, 0.0625, 0.3906, 0.125, 0.4062, 0.125, 0.4062, 0.1875, 0.3906, 0.1875, 0.4219, 0.5156, 0.4375, 0.5156, 0.4375, 0.5156, 0.4219, 0.5156, 0.3906, 0.0625, 0.4062, 0.0625, 0.4062, 0.125, 0.3906, 0.125, 0.3906, 0.7344, 0.3906, 0.7188, 0.3906, 0.7188, 0.3906, 0.7344, 0.3906, 0.75, 0.4062, 0.75, 0.4062, 1.0, 0.3906, 1.0, 0.3906, 0.7344, 0.4062, 0.7344, 0.4062, 0.75, 0.3906, 0.75, 0.3906, 0.25, 0.4062, 0.25, 0.4062, 0.5, 0.3906, 0.5, 0.3906, 0.2344, 0.4062, 0.2344, 0.4062, 0.25, 0.3906, 0.25, 0.4219, 0.5625, 0.4375, 0.5625, 0.4375, 0.625, 0.4219, 0.625, 0.4531, 0.03125, 0.4688, 0.03125, 0.4688, 0.0625, 0.4531, 0.0625, 0.4531, 0.125, 0.4688, 0.125, 0.4688, 0.1875, 0.4531, 0.1875, 0.4453, 0.625, 0.4453, 0.5625, 0.4453, 0.5625, 0.4453, 0.625, 0.4844, 0.7344, 0.4688, 0.7344, 0.4688, 0.7344, 0.4844, 0.7344, 0.4531, 0.0625, 0.4688, 0.0625, 0.4688, 0.125, 0.4531, 0.125, 0.4531, 0.2344, 0.4688, 0.2344, 0.4688, 0.25, 0.4531, 0.25, 0.4531, 0.25, 0.4688, 0.25, 0.4688, 0.5, 0.4531, 0.5, 0.4531, 0.7344, 0.4688, 0.7344, 0.4688, 0.75, 0.4531, 0.75, 0.4531, 0.75, 0.4688, 0.75, 0.4688, 1.0, 0.4531, 1.0, 0.5156, 0.03125, 0.5312, 0.03125, 0.5312, 0.0625, 0.5156, 0.0625, 0.5156, 0.125, 0.5312, 0.125, 0.5312, 0.1875, 0.5156, 0.1875, 0.5156, 0.0625, 0.5312, 0.0625, 0.5312, 0.125, 0.5156, 0.125, 0.5156, 0.2344, 0.5312, 0.2344, 0.5312, 0.25, 0.5156, 0.25, 0.5156, 0.25, 0.5312, 0.25, 0.5312, 0.5, 0.5156, 0.5, 0.5156, 0.7344, 0.5312, 0.7344, 0.5312, 0.75, 0.5156, 0.75, 0.5156, 0.75, 0.5312, 0.75, 0.5312, 1.0, 0.5156, 1.0, 0.5469, 0.0, 0.5547, 0.0, 0.5547, 0.01562, 0.5469, 0.01562, 0.5781, 0.03125, 0.5938, 0.03125, 0.5938, 0.0625, 0.5781, 0.0625, 0.5781, 0.125, 0.5938, 0.125, 0.5938, 0.1875, 0.5781, 0.1875, 0.5781, 0.0625, 0.5938, 0.0625, 0.5938, 0.125, 0.5781, 0.125, 0.5469, 0.5, 0.5547, 0.5, 0.5547, 0.5156, 0.5469, 0.5156, 0.5781, 0.75, 0.5938, 0.75, 0.5938, 1.0, 0.5781, 1.0, 0.5781, 0.7344, 0.5938, 0.7344, 0.5938, 0.75, 0.5781, 0.75, 0.5781, 0.25, 0.5938, 0.25, 0.5938, 0.5, 0.5781, 0.5, 0.5781, 0.2344, 0.5938, 0.2344, 0.5938, 0.25, 0.5781, 0.25, 0.5469, 0.2188, 0.5547, 0.2188, 0.5547, 0.2344, 0.5469, 0.2344, 0.5781, 0.01562, 0.5938, 0.01562, 0.5938, 0.03125, 0.5781, 0.03125, 0.5547, 0.5312, 0.5547, 0.5625, 0.5547, 0.5625, 0.5547, 0.5312, 0.5156, 0.01562, 0.5312, 0.01562, 0.5312, 0.03125, 0.5156, 0.03125, 0.5, 0.7344, 0.4844, 0.7344, 0.4844, 0.7344, 0.5, 0.7344, 0.4531, 0.01562, 0.4688, 0.01562, 0.4688, 0.03125, 0.4531, 0.03125, 0.4375, 0.7188, 0.4375, 0.7344, 0.4375, 0.7344, 0.4375, 0.7188, 0.3906, 0.01562, 0.4062, 0.01562, 0.4062, 0.03125, 0.3906, 0.03125, 0.4219, 0.01562, 0.4375, 0.01562, 0.4375, 0.03125, 0.4219, 0.03125, 0.5547, 0.01562, 0.5625, 0.01562, 0.5625, 0.03125, 0.5547, 0.03125, 0.4844, 0.01562, 0.5, 0.01562, 0.5, 0.03125, 0.4844, 0.03125, 0.6172, 0.01562, 0.625, 0.01562, 0.625, 0.03125, 0.6172, 0.03125, 0.4062, 0.5156, 0.4219, 0.5156, 0.4219, 0.5156, 0.4062, 0.5156, 0.5547, 0.6875, 0.5625, 0.6875, 0.5625, 0.7188, 0.5547, 0.7188, 0.4453, 0.5625, 0.4453, 0.5312, 0.4453, 0.5312, 0.4453, 0.5625, 0.625, 0.6875, 0.875, 0.6875, 0.875, 0.7188, 0.625, 0.7188, 0.125, 0.6875, 0.375, 0.6875, 0.375, 0.7188, 0.125, 0.7188, 0.6172, 0.6875, 0.625, 0.6875, 0.625, 0.7188, 0.6172, 0.7188, 0.5781, 0.1875, 0.5938, 0.1875, 0.5938, 0.2188, 0.5781, 0.2188, 0.6172, 0.6875, 0.6172, 0.7188, 0.6172, 0.7188, 0.6172, 0.6875, 0.5156, 0.1875, 0.5312, 0.1875, 0.5312, 0.2188, 0.5156, 0.2188, 0.5547, 0.7344, 0.5469, 0.7344, 0.5469, 0.7344, 0.5547, 0.7344, 0.4531, 0.1875, 0.4688, 0.1875, 0.4688, 0.2188, 0.4531, 0.2188, 0.4453, 0.7188, 0.4453, 0.6875, 0.4453, 0.6875, 0.4453, 0.7188, 0.3906, 0.1875, 0.4062, 0.1875, 0.4062, 0.2188, 0.3906, 0.2188, 0.4375, 0.625, 0.4375, 0.6875, 0.4375, 0.6875, 0.4375, 0.625, 0.3906, 0.6875, 0.3906, 0.625, 0.3906, 0.625, 0.3906, 0.6875, 0.5547, 0.5156, 0.5625, 0.5156, 0.5625, 0.5312, 0.5547, 0.5312, 0.4453, 0.5156, 0.4531, 0.5156, 0.4531, 0.5156, 0.4453, 0.5156, 0.625, 0.5156, 0.875, 0.5156, 0.875, 0.5312, 0.625, 0.5312, 0.125, 0.5156, 0.375, 0.5156, 0.375, 0.5312, 0.125, 0.5312, 0.6172, 0.5156, 0.625, 0.5156, 0.625, 0.5312, 0.6172, 0.5312, 0.4219, 0.1875, 0.4375, 0.1875, 0.4375, 0.2188, 0.4219, 0.2188, 0.5547, 0.1875, 0.5625, 0.1875, 0.5625, 0.2188, 0.5547, 0.2188, 0.4844, 0.1875, 0.5, 0.1875, 0.5, 0.2188, 0.4844, 0.2188, 0.6172, 0.1875, 0.625, 0.1875, 0.625, 0.2188, 0.6172, 0.2188, 0.375, 0.5156, 0.3906, 0.5156, 0.3906, 0.5312, 0.375, 0.5312, 0.375, 0.1875, 0.3906, 0.1875, 0.3906, 0.2188, 0.375, 0.2188, 0.375, 0.01562, 0.3906, 0.01562, 0.3906, 0.03125, 0.375, 0.03125, 0.375, 0.6875, 0.3906, 0.6875, 0.3906, 0.7188, 0.375, 0.7188, 0.375, 0.2344, 0.3906, 0.2344, 0.3906, 0.25, 0.375, 0.25, 0.375, 0.25, 0.3906, 0.25, 0.3906, 0.5, 0.375, 0.5, 0.375, 0.7344, 0.3906, 0.7344, 0.3906, 0.75, 0.375, 0.75, 0.375, 0.75, 0.3906, 0.75, 0.3906, 1.0, 0.375, 1.0, 0.375, 0.5625, 0.3906, 0.5625, 0.3906, 0.625, 0.375, 0.625, 0.375, 0.0625, 0.3906, 0.0625, 0.3906, 0.125, 0.375, 0.125, 0.375, 0.5312, 0.3906, 0.5312, 0.3906, 0.5625, 0.375, 0.5625, 0.375, 0.125, 0.3906, 0.125, 0.3906, 0.1875, 0.375, 0.1875, 0.375, 0.03125, 0.3906, 0.03125, 0.3906, 0.0625, 0.375, 0.0625, 0.375, 0.625, 0.3906, 0.625, 0.3906, 0.6875, 0.375, 0.6875, 0.4062, 0.1875, 0.4219, 0.1875, 0.4219, 0.2188, 0.4062, 0.2188, 0.4375, 0.5312, 0.4375, 0.5625, 0.4375, 0.5625, 0.4375, 0.5312, 0.4375, 0.5156, 0.4375, 0.5312, 0.4375, 0.5312, 0.4375, 0.5156, 0.4062, 0.01562, 0.4219, 0.01562, 0.4219, 0.03125, 0.4062, 0.03125, 0.4375, 0.7344, 0.4219, 0.7344, 0.4219, 0.7344, 0.4375, 0.7344, 0.4062, 0.03125, 0.4219, 0.03125, 0.4219, 0.0625, 0.4062, 0.0625, 0.4062, 0.125, 0.4219, 0.125, 0.4219, 0.1875, 0.4062, 0.1875, 0.4062, 0.7344, 0.3906, 0.7344, 0.3906, 0.7344, 0.4062, 0.7344, 0.4062, 0.0625, 0.4219, 0.0625, 0.4219, 0.125, 0.4062, 0.125, 0.4219, 0.7344, 0.4062, 0.7344, 0.4062, 0.7344, 0.4219, 0.7344, 0.4062, 0.75, 0.4219, 0.75, 0.4219, 1.0, 0.4062, 1.0, 0.4062, 0.7344, 0.4219, 0.7344, 0.4219, 0.75, 0.4062, 0.75, 0.4062, 0.25, 0.4219, 0.25, 0.4219, 0.5, 0.4062, 0.5, 0.4062, 0.2344, 0.4219, 0.2344, 0.4219, 0.25, 0.4062, 0.25, 0.4844, 0.5156, 0.5, 0.5156, 0.5, 0.5156, 0.4844, 0.5156, 0.4453, 0.1875, 0.4531, 0.1875, 0.4531, 0.2188, 0.4453, 0.2188, 0.4453, 0.01562, 0.4531, 0.01562, 0.4531, 0.03125, 0.4453, 0.03125, 0.5, 0.7188, 0.5, 0.7344, 0.5, 0.7344, 0.5, 0.7188, 0.4453, 0.75, 0.4531, 0.75, 0.4531, 1.0, 0.4453, 1.0, 0.4453, 0.7344, 0.4531, 0.7344, 0.4531, 0.75, 0.4453, 0.75, 0.4453, 0.25, 0.4531, 0.25, 0.4531, 0.5, 0.4453, 0.5, 0.4453, 0.2344, 0.4531, 0.2344, 0.4531, 0.25, 0.4453, 0.25, 0.4453, 0.0625, 0.4531, 0.0625, 0.4531, 0.125, 0.4453, 0.125, 0.5, 0.625, 0.5, 0.6875, 0.5, 0.6875, 0.5, 0.625, 0.4453, 0.6875, 0.4453, 0.625, 0.4453, 0.625, 0.4453, 0.6875, 0.4453, 0.125, 0.4531, 0.125, 0.4531, 0.1875, 0.4453, 0.1875, 0.4453, 0.03125, 0.4531, 0.03125, 0.4531, 0.0625, 0.4453, 0.0625, 0.5, 0.5312, 0.5, 0.5625, 0.5, 0.5625, 0.5, 0.5312, 0.4688, 0.1875, 0.4844, 0.1875, 0.4844, 0.2188, 0.4688, 0.2188, 0.5, 0.5156, 0.5, 0.5312, 0.5, 0.5312, 0.5, 0.5156, 0.4688, 0.7344, 0.4531, 0.7344, 0.4531, 0.7344, 0.4688, 0.7344, 0.4688, 0.01562, 0.4844, 0.01562, 0.4844, 0.03125, 0.4688, 0.03125, 0.4531, 0.7344, 0.4453, 0.7344, 0.4453, 0.7344, 0.4531, 0.7344, 0.4688, 0.03125, 0.4844, 0.03125, 0.4844, 0.0625, 0.4688, 0.0625, 0.4688, 0.125, 0.4844, 0.125, 0.4844, 0.1875, 0.4688, 0.1875, 0.5, 0.5625, 0.5, 0.625, 0.5, 0.625, 0.5, 0.5625, 0.4453, 0.7344, 0.4453, 0.7188, 0.4453, 0.7188, 0.4453, 0.7344, 0.4688, 0.0625, 0.4844, 0.0625, 0.4844, 0.125, 0.4688, 0.125, 0.4688, 0.2344, 0.4844, 0.2344, 0.4844, 0.25, 0.4688, 0.25, 0.4688, 0.25, 0.4844, 0.25, 0.4844, 0.5, 0.4688, 0.5, 0.4688, 0.7344, 0.4844, 0.7344, 0.4844, 0.75, 0.4688, 0.75, 0.4688, 0.75, 0.4844, 0.75, 0.4844, 1.0, 0.4688, 1.0, 0.5469, 0.5156, 0.5547, 0.5156, 0.5547, 0.5156, 0.5469, 0.5156, 0.5078, 0.1875, 0.5156, 0.1875, 0.5156, 0.2188, 0.5078, 0.2188, 0.5078, 0.01562, 0.5156, 0.01562, 0.5156, 0.03125, 0.5078, 0.03125, 0.5078, 0.6875, 0.5078, 0.625, 0.5078, 0.625, 0.5078, 0.6875, 0.5078, 0.75, 0.5156, 0.75, 0.5156, 1.0, 0.5078, 1.0, 0.5078, 0.7344, 0.5156, 0.7344, 0.5156, 0.75, 0.5078, 0.75, 0.5078, 0.25, 0.5156, 0.25, 0.5156, 0.5, 0.5078, 0.5, 0.5078, 0.2344, 0.5156, 0.2344, 0.5156, 0.25, 0.5078, 0.25, 0.5078, 0.0625, 0.5156, 0.0625, 0.5156, 0.125, 0.5078, 0.125, 0.5312, 0.5156, 0.5469, 0.5156, 0.5469, 0.5156, 0.5312, 0.5156, 0.5156, 0.7344, 0.5078, 0.7344, 0.5078, 0.7344, 0.5156, 0.7344, 0.5078, 0.125, 0.5156, 0.125, 0.5156, 0.1875, 0.5078, 0.1875, 0.5078, 0.03125, 0.5156, 0.03125, 0.5156, 0.0625, 0.5078, 0.0625, 0.5547, 0.7188, 0.5547, 0.7344, 0.5547, 0.7344, 0.5547, 0.7188, 0.5312, 0.1875, 0.5469, 0.1875, 0.5469, 0.2188, 0.5312, 0.2188, 0.5078, 0.7344, 0.5078, 0.7188, 0.5078, 0.7188, 0.5078, 0.7344, 0.5078, 0.5312, 0.5078, 0.5156, 0.5078, 0.5156, 0.5078, 0.5312, 0.5312, 0.01562, 0.5469, 0.01562, 0.5469, 0.03125, 0.5312, 0.03125, 0.5547, 0.625, 0.5547, 0.6875, 0.5547, 0.6875, 0.5547, 0.625, 0.5312, 0.03125, 0.5469, 0.03125, 0.5469, 0.0625, 0.5312, 0.0625, 0.5312, 0.125, 0.5469, 0.125, 0.5469, 0.1875, 0.5312, 0.1875, 0.5469, 0.7344, 0.5312, 0.7344, 0.5312, 0.7344, 0.5469, 0.7344, 0.5156, 0.5156, 0.5312, 0.5156, 0.5312, 0.5156, 0.5156, 0.5156, 0.5312, 0.0625, 0.5469, 0.0625, 0.5469, 0.125, 0.5312, 0.125, 0.5312, 0.2344, 0.5469, 0.2344, 0.5469, 0.25, 0.5312, 0.25, 0.5312, 0.25, 0.5469, 0.25, 0.5469, 0.5, 0.5312, 0.5, 0.5312, 0.7344, 0.5469, 0.7344, 0.5469, 0.75, 0.5312, 0.75, 0.5312, 0.75, 0.5469, 0.75, 0.5469, 1.0, 0.5312, 1.0, 0.6094, 0.7344, 0.5938, 0.7344, 0.5938, 0.7344, 0.6094, 0.7344, 0.5625, 0.1875, 0.5781, 0.1875, 0.5781, 0.2188, 0.5625, 0.2188, 0.5625, 0.01562, 0.5781, 0.01562, 0.5781, 0.03125, 0.5625, 0.03125, 0.6172, 0.5625, 0.6172, 0.625, 0.6172, 0.625, 0.6172, 0.5625, 0.5625, 0.2344, 0.5781, 0.2344, 0.5781, 0.25, 0.5625, 0.25, 0.5625, 0.25, 0.5781, 0.25, 0.5781, 0.5, 0.5625, 0.5, 0.5625, 0.7344, 0.5781, 0.7344, 0.5781, 0.75, 0.5625, 0.75, 0.5625, 0.75, 0.5781, 0.75, 0.5781, 1.0, 0.5625, 1.0, 0.6172, 0.5156, 0.6172, 0.5312, 0.6172, 0.5312, 0.6172, 0.5156, 0.5625, 0.0625, 0.5781, 0.0625, 0.5781, 0.125, 0.5625, 0.125, 0.5625, 0.7188, 0.5625, 0.6875, 0.5625, 0.6875, 0.5625, 0.7188, 0.5625, 0.125, 0.5781, 0.125, 0.5781, 0.1875, 0.5625, 0.1875, 0.5625, 0.03125, 0.5781, 0.03125, 0.5781, 0.0625, 0.5625, 0.0625, 0.5625, 0.7344, 0.5625, 0.7188, 0.5625, 0.7188, 0.5625, 0.7344, 0.5938, 0.1875, 0.6094, 0.1875, 0.6094, 0.2188, 0.5938, 0.2188, 0.6172, 0.5312, 0.6172, 0.5625, 0.6172, 0.5625, 0.6172, 0.5312, 0.5625, 0.5156, 0.5781, 0.5156, 0.5781, 0.5156, 0.5625, 0.5156, 0.5938, 0.01562, 0.6094, 0.01562, 0.6094, 0.03125, 0.5938, 0.03125, 0.5781, 0.5156, 0.5938, 0.5156, 0.5938, 0.5156, 0.5781, 0.5156, 0.5938, 0.03125, 0.6094, 0.03125, 0.6094, 0.0625, 0.5938, 0.0625, 0.5938, 0.125, 0.6094, 0.125, 0.6094, 0.1875, 0.5938, 0.1875, 0.6172, 0.7188, 0.6172, 0.7344, 0.6172, 0.7344, 0.6172, 0.7188, 0.5938, 0.0625, 0.6094, 0.0625, 0.6094, 0.125, 0.5938, 0.125, 0.6172, 0.7344, 0.6094, 0.7344, 0.6094, 0.7344, 0.6172, 0.7344, 0.5938, 0.75, 0.6094, 0.75, 0.6094, 1.0, 0.5938, 1.0, 0.5938, 0.7344, 0.6094, 0.7344, 0.6094, 0.75, 0.5938, 0.75, 0.5938, 0.25, 0.6094, 0.25, 0.6094, 0.5, 0.5938, 0.5, 0.5938, 0.2344, 0.6094, 0.2344, 0.6094, 0.25, 0.5938, 0.25, 0.6094, 0.5156, 0.6172, 0.5156, 0.6172, 0.5156, 0.6094, 0.5156, 0.5938, 0.0, 0.6094, 0.0, 0.6094, 0.01562, 0.5938, 0.01562, 0.5625, 0.5312, 0.5625, 0.5156, 0.5625, 0.5156, 0.5625, 0.5312, 0.5625, 0.0, 0.5781, 0.0, 0.5781, 0.01562, 0.5625, 0.01562, 0.5078, 0.625, 0.5078, 0.5625, 0.5078, 0.5625, 0.5078, 0.625, 0.5312, 0.0, 0.5469, 0.0, 0.5469, 0.01562, 0.5312, 0.01562, 0.5312, 0.7344, 0.5156, 0.7344, 0.5156, 0.7344, 0.5312, 0.7344, 0.5078, 0.0, 0.5156, 0.0, 0.5156, 0.01562, 0.5078, 0.01562, 0.4688, 0.5156, 0.4844, 0.5156, 0.4844, 0.5156, 0.4688, 0.5156, 0.4688, 0.0, 0.4844, 0.0, 0.4844, 0.01562, 0.4688, 0.01562, 0.4453, 0.5312, 0.4453, 0.5156, 0.4453, 0.5156, 0.4453, 0.5312, 0.4453, 0.0, 0.4531, 0.0, 0.4531, 0.01562, 0.4453, 0.01562, 0.4375, 0.6875, 0.4375, 0.7188, 0.4375, 0.7188, 0.4375, 0.6875, 0.4062, 0.0, 0.4219, 0.0, 0.4219, 0.01562, 0.4062, 0.01562, 0.375, 0.7188, 0.3906, 0.7188, 0.3906, 0.7344, 0.375, 0.7344, 0.375, 0.0, 0.3906, 0.0, 0.3906, 0.01562, 0.375, 0.01562, 0.6172, 0.0, 0.625, 0.0, 0.625, 0.01562, 0.6172, 0.01562, 0.4844, 0.0, 0.5, 0.0, 0.5, 0.01562, 0.4844, 0.01562, 0.5547, 0.0, 0.5625, 0.0, 0.5625, 0.01562, 0.5547, 0.01562, 0.4219, 0.0, 0.4375, 0.0, 0.4375, 0.01562, 0.4219, 0.01562, 0.3906, 0.0, 0.4062, 0.0, 0.4062, 0.01562, 0.3906, 0.01562, 0.4531, 0.0, 0.4688, 0.0, 0.4688, 0.01562, 0.4531, 0.01562, 0.5156, 0.0, 0.5312, 0.0, 0.5312, 0.01562, 0.5156, 0.01562, 0.5781, 0.0, 0.5938, 0.0, 0.5938, 0.01562, 0.5781, 0.01562, 0.5938, 0.5156, 0.6094, 0.5156, 0.6094, 0.5156, 0.5938, 0.5156, 0.5547, 0.6875, 0.5547, 0.7188, 0.5547, 0.7188, 0.5547, 0.6875, 0.4531, 0.5156, 0.4688, 0.5156, 0.4688, 0.5156, 0.4531, 0.5156, 0.3906, 0.7188, 0.3906, 0.6875, 0.3906, 0.6875, 0.3906, 0.7188, 0.3906, 0.5625, 0.3906, 0.5312, 0.3906, 0.5312, 0.3906, 0.5625, 0.5547, 0.7188, 0.5625, 0.7188, 0.5625, 0.7344, 0.5547, 0.7344, 0.5, 0.6875, 0.5, 0.7188, 0.5, 0.7188, 0.5, 0.6875, 0.625, 0.7188, 0.875, 0.7188, 0.875, 0.7344, 0.625, 0.7344, 0.125, 0.7188, 0.375, 0.7188, 0.375, 0.7344, 0.125, 0.7344, 0.6172, 0.7188, 0.625, 0.7188, 0.625, 0.7344, 0.6172, 0.7344, 0.5938, 0.2188, 0.6094, 0.2188, 0.6094, 0.2344, 0.5938, 0.2344, 0.5938, 0.5, 0.6094, 0.5, 0.6094, 0.5156, 0.5938, 0.5156, 0.5625, 0.2188, 0.5781, 0.2188, 0.5781, 0.2344, 0.5625, 0.2344, 0.5625, 0.5, 0.5781, 0.5, 0.5781, 0.5156, 0.5625, 0.5156, 0.5312, 0.2188, 0.5469, 0.2188, 0.5469, 0.2344, 0.5312, 0.2344, 0.5312, 0.5, 0.5469, 0.5, 0.5469, 0.5156, 0.5312, 0.5156, 0.5078, 0.2188, 0.5156, 0.2188, 0.5156, 0.2344, 0.5078, 0.2344, 0.5078, 0.5, 0.5156, 0.5, 0.5156, 0.5156, 0.5078, 0.5156, 0.4688, 0.2188, 0.4844, 0.2188, 0.4844, 0.2344, 0.4688, 0.2344, 0.4688, 0.5, 0.4844, 0.5, 0.4844, 0.5156, 0.4688, 0.5156, 0.4453, 0.2188, 0.4531, 0.2188, 0.4531, 0.2344, 0.4453, 0.2344, 0.4453, 0.5, 0.4531, 0.5, 0.4531, 0.5156, 0.4453, 0.5156, 0.4062, 0.2188, 0.4219, 0.2188, 0.4219, 0.2344, 0.4062, 0.2344, 0.4062, 0.5, 0.4219, 0.5, 0.4219, 0.5156, 0.4062, 0.5156, 0.375, 0.2188, 0.3906, 0.2188, 0.3906, 0.2344, 0.375, 0.2344, 0.375, 0.5, 0.3906, 0.5, 0.3906, 0.5156, 0.375, 0.5156, 0.6172, 0.5, 0.625, 0.5, 0.625, 0.5156, 0.6172, 0.5156, 0.375, 0.0, 0.375, 0.01562, 0.375, 0.01562, 0.375, 0.0, 0.625, 1.0, 0.625, 0.75, 0.625, 0.75, 0.625, 1.0, 0.4844, 0.5, 0.5, 0.5, 0.5, 0.5156, 0.4844, 0.5156, 0.5547, 0.5, 0.5625, 0.5, 0.5625, 0.5156, 0.5547, 0.5156, 0.4219, 0.5, 0.4375, 0.5, 0.4375, 0.5156, 0.4219, 0.5156, 0.3906, 0.5, 0.4062, 0.5, 0.4062, 0.5156, 0.3906, 0.5156, 0.4531, 0.5, 0.4688, 0.5, 0.4688, 0.5156, 0.4531, 0.5156, 0.5156, 0.5, 0.5312, 0.5, 0.5312, 0.5156, 0.5156, 0.5156, 0.5781, 0.5, 0.5938, 0.5, 0.5938, 0.5156, 0.5781, 0.5156, 0.5781, 0.2188, 0.5938, 0.2188, 0.5938, 0.2344, 0.5781, 0.2344, 0.5156, 0.2188, 0.5312, 0.2188, 0.5312, 0.2344, 0.5156, 0.2344, 0.4531, 0.2188, 0.4688, 0.2188, 0.4688, 0.2344, 0.4531, 0.2344, 0.3906, 0.2188, 0.4062, 0.2188, 0.4062, 0.2344, 0.3906, 0.2344, 0.4219, 0.2188, 0.4375, 0.2188, 0.4375, 0.2344, 0.4219, 0.2344, 0.5547, 0.2188, 0.5625, 0.2188, 0.5625, 0.2344, 0.5547, 0.2344, 0.4844, 0.2188, 0.5, 0.2188, 0.5, 0.2344, 0.4844, 0.2344, 0.6172, 0.2188, 0.625, 0.2188, 0.625, 0.2344, 0.6172, 0.2344, 0.6094, 0.2188, 0.6172, 0.2188, 0.6172, 0.2344, 0.6094, 0.2344, 0.6094, 0.5, 0.6172, 0.5, 0.6172, 0.5156, 0.6094, 0.5156, 0.5625, 0.6875, 0.5625, 0.625, 0.5625, 0.625, 0.5625, 0.6875, 0.6094, 0.0, 0.6172, 0.0, 0.6172, 0.01562, 0.6094, 0.01562, 0.6094, 0.1875, 0.6172, 0.1875, 0.6172, 0.2188, 0.6094, 0.2188, 0.5625, 0.625, 0.5625, 0.5625, 0.5625, 0.5625, 0.5625, 0.625, 0.6172, 0.625, 0.6172, 0.6875, 0.6172, 0.6875, 0.6172, 0.625, 0.6094, 0.01562, 0.6172, 0.01562, 0.6172, 0.03125, 0.6094, 0.03125, 0.5625, 0.5625, 0.5625, 0.5312, 0.5625, 0.5312, 0.5625, 0.5625, 0.6094, 0.03125, 0.6172, 0.03125, 0.6172, 0.0625, 0.6094, 0.0625, 0.6094, 0.125, 0.6172, 0.125, 0.6172, 0.1875, 0.6094, 0.1875, 0.5781, 0.7344, 0.5625, 0.7344, 0.5625, 0.7344, 0.5781, 0.7344, 0.6094, 0.0625, 0.6172, 0.0625, 0.6172, 0.125, 0.6094, 0.125, 0.5938, 0.7344, 0.5781, 0.7344, 0.5781, 0.7344, 0.5938, 0.7344, 0.6094, 0.75, 0.6172, 0.75, 0.6172, 1.0, 0.6094, 1.0, 0.6094, 0.7344, 0.6172, 0.7344, 0.6172, 0.75, 0.6094, 0.75, 0.6094, 0.25, 0.6172, 0.25, 0.6172, 0.5, 0.6094, 0.5, 0.6094, 0.2344, 0.6172, 0.2344, 0.6172, 0.25, 0.6094, 0.25, 0.5781, 0.625, 0.5938, 0.625, 0.5938, 0.6875, 0.5781, 0.6875, 0.5781, 0.5312, 0.5938, 0.5312, 0.5938, 0.5625, 0.5781, 0.5625, 0.5781, 0.5625, 0.5938, 0.5625, 0.5938, 0.625, 0.5781, 0.625, 0.5781, 0.6875, 0.5938, 0.6875, 0.5938, 0.7188, 0.5781, 0.7188, 0.5781, 0.5156, 0.5938, 0.5156, 0.5938, 0.5312, 0.5781, 0.5312, 0.5625, 0.5156, 0.5781, 0.5156, 0.5781, 0.5312, 0.5625, 0.5312, 0.5625, 0.6875, 0.5781, 0.6875, 0.5781, 0.7188, 0.5625, 0.7188, 0.5625, 0.5625, 0.5781, 0.5625, 0.5781, 0.625, 0.5625, 0.625, 0.5625, 0.5312, 0.5781, 0.5312, 0.5781, 0.5625, 0.5625, 0.5625, 0.5625, 0.625, 0.5781, 0.625, 0.5781, 0.6875, 0.5625, 0.6875, 0.5938, 0.5156, 0.6094, 0.5156, 0.6094, 0.5312, 0.5938, 0.5312, 0.5938, 0.6875, 0.6094, 0.6875, 0.6094, 0.7188, 0.5938, 0.7188, 0.5938, 0.625, 0.6094, 0.625, 0.6094, 0.6875, 0.5938, 0.6875, 0.5938, 0.5312, 0.6094, 0.5312, 0.6094, 0.5625, 0.5938, 0.5625, 0.5938, 0.5625, 0.6094, 0.5625, 0.6094, 0.625, 0.5938, 0.625, 0.5938, 0.7188, 0.6094, 0.7188, 0.6094, 0.7344, 0.5938, 0.7344, 0.5625, 0.7188, 0.5781, 0.7188, 0.5781, 0.7344, 0.5625, 0.7344, 0.5781, 0.7188, 0.5938, 0.7188, 0.5938, 0.7344, 0.5781, 0.7344, 0.6094, 0.7188, 0.6172, 0.7188, 0.6172, 0.7344, 0.6094, 0.7344, 0.6094, 0.5156, 0.6172, 0.5156, 0.6172, 0.5312, 0.6094, 0.5312, 0.6094, 0.6875, 0.6172, 0.6875, 0.6172, 0.7188, 0.6094, 0.7188, 0.6094, 0.625, 0.6172, 0.625, 0.6172, 0.6875, 0.6094, 0.6875, 0.6094, 0.5312, 0.6172, 0.5312, 0.6172, 0.5625, 0.6094, 0.5625, 0.6094, 0.5625, 0.6172, 0.5625, 0.6172, 0.625, 0.6094, 0.625, 0.5469, 0.1875, 0.5547, 0.1875, 0.5547, 0.2188, 0.5469, 0.2188, 0.5078, 0.5625, 0.5078, 0.5312, 0.5078, 0.5312, 0.5078, 0.5625, 0.5078, 0.7188, 0.5078, 0.6875, 0.5078, 0.6875, 0.5078, 0.7188, 0.5469, 0.01562, 0.5547, 0.01562, 0.5547, 0.03125, 0.5469, 0.03125, 0.5078, 0.5156, 0.5156, 0.5156, 0.5156, 0.5156, 0.5078, 0.5156, 0.5469, 0.03125, 0.5547, 0.03125, 0.5547, 0.0625, 0.5469, 0.0625, 0.5469, 0.125, 0.5547, 0.125, 0.5547, 0.1875, 0.5469, 0.1875, 0.5547, 0.5156, 0.5547, 0.5312, 0.5547, 0.5312, 0.5547, 0.5156, 0.5547, 0.5625, 0.5547, 0.625, 0.5547, 0.625, 0.5547, 0.5625, 0.5469, 0.0625, 0.5547, 0.0625, 0.5547, 0.125, 0.5469, 0.125, 0.5469, 0.2344, 0.5547, 0.2344, 0.5547, 0.25, 0.5469, 0.25, 0.5469, 0.25, 0.5547, 0.25, 0.5547, 0.5, 0.5469, 0.5, 0.5469, 0.7344, 0.5547, 0.7344, 0.5547, 0.75, 0.5469, 0.75, 0.5469, 0.75, 0.5547, 0.75, 0.5547, 1.0, 0.5469, 1.0, 0.5, 0.5, 0.5078, 0.5, 0.5078, 0.5156, 0.5, 0.5156, 0.5, 0.2188, 0.5078, 0.2188, 0.5078, 0.2344, 0.5, 0.2344, 0.5, 0.0, 0.5078, 0.0, 0.5078, 0.01562, 0.5, 0.01562, 0.5, 0.7188, 0.5078, 0.7188, 0.5078, 0.7344, 0.5, 0.7344, 0.5, 0.625, 0.5078, 0.625, 0.5078, 0.6875, 0.5, 0.6875, 0.5, 0.03125, 0.5078, 0.03125, 0.5078, 0.0625, 0.5, 0.0625, 0.5, 0.125, 0.5078, 0.125, 0.5078, 0.1875, 0.5, 0.1875, 0.5, 0.5312, 0.5078, 0.5312, 0.5078, 0.5625, 0.5, 0.5625, 0.5, 0.5625, 0.5078, 0.5625, 0.5078, 0.625, 0.5, 0.625, 0.5, 0.0625, 0.5078, 0.0625, 0.5078, 0.125, 0.5, 0.125, 0.5, 0.2344, 0.5078, 0.2344, 0.5078, 0.25, 0.5, 0.25, 0.5, 0.25, 0.5078, 0.25, 0.5078, 0.5, 0.5, 0.5, 0.5, 0.7344, 0.5078, 0.7344, 0.5078, 0.75, 0.5, 0.75, 0.5, 0.75, 0.5078, 0.75, 0.5078, 1.0, 0.5, 1.0, 0.5, 0.6875, 0.5078, 0.6875, 0.5078, 0.7188, 0.5, 0.7188, 0.5, 0.01562, 0.5078, 0.01562, 0.5078, 0.03125, 0.5, 0.03125, 0.5, 0.1875, 0.5078, 0.1875, 0.5078, 0.2188, 0.5, 0.2188, 0.5, 0.5156, 0.5078, 0.5156, 0.5078, 0.5312, 0.5, 0.5312, 0.5156, 0.625, 0.5312, 0.625, 0.5312, 0.6875, 0.5156, 0.6875, 0.5156, 0.5312, 0.5312, 0.5312, 0.5312, 0.5625, 0.5156, 0.5625, 0.5156, 0.5625, 0.5312, 0.5625, 0.5312, 0.625, 0.5156, 0.625, 0.5469, 0.7188, 0.5547, 0.7188, 0.5547, 0.7344, 0.5469, 0.7344, 0.5156, 0.6875, 0.5312, 0.6875, 0.5312, 0.7188, 0.5156, 0.7188, 0.5156, 0.5156, 0.5312, 0.5156, 0.5312, 0.5312, 0.5156, 0.5312, 0.5078, 0.5156, 0.5156, 0.5156, 0.5156, 0.5312, 0.5078, 0.5312, 0.5078, 0.6875, 0.5156, 0.6875, 0.5156, 0.7188, 0.5078, 0.7188, 0.5078, 0.5625, 0.5156, 0.5625, 0.5156, 0.625, 0.5078, 0.625, 0.5078, 0.5312, 0.5156, 0.5312, 0.5156, 0.5625, 0.5078, 0.5625, 0.5078, 0.625, 0.5156, 0.625, 0.5156, 0.6875, 0.5078, 0.6875, 0.5312, 0.5156, 0.5469, 0.5156, 0.5469, 0.5312, 0.5312, 0.5312, 0.5312, 0.6875, 0.5469, 0.6875, 0.5469, 0.7188, 0.5312, 0.7188, 0.5312, 0.625, 0.5469, 0.625, 0.5469, 0.6875, 0.5312, 0.6875, 0.5312, 0.5312, 0.5469, 0.5312, 0.5469, 0.5625, 0.5312, 0.5625, 0.5312, 0.5625, 0.5469, 0.5625, 0.5469, 0.625, 0.5312, 0.625, 0.5312, 0.7188, 0.5469, 0.7188, 0.5469, 0.7344, 0.5312, 0.7344, 0.5078, 0.7188, 0.5156, 0.7188, 0.5156, 0.7344, 0.5078, 0.7344, 0.5156, 0.7188, 0.5312, 0.7188, 0.5312, 0.7344, 0.5156, 0.7344, 0.5469, 0.5156, 0.5547, 0.5156, 0.5547, 0.5312, 0.5469, 0.5312, 0.5469, 0.6875, 0.5547, 0.6875, 0.5547, 0.7188, 0.5469, 0.7188, 0.5469, 0.625, 0.5547, 0.625, 0.5547, 0.6875, 0.5469, 0.6875, 0.5469, 0.5312, 0.5547, 0.5312, 0.5547, 0.5625, 0.5469, 0.5625, 0.5469, 0.5625, 0.5547, 0.5625, 0.5547, 0.625, 0.5469, 0.625, 0.4375, 0.5, 0.4453, 0.5, 0.4453, 0.5156, 0.4375, 0.5156, 0.4375, 0.2188, 0.4453, 0.2188, 0.4453, 0.2344, 0.4375, 0.2344, 0.4375, 0.0, 0.4453, 0.0, 0.4453, 0.01562, 0.4375, 0.01562, 0.4375, 0.7188, 0.4453, 0.7188, 0.4453, 0.7344, 0.4375, 0.7344, 0.4375, 0.625, 0.4453, 0.625, 0.4453, 0.6875, 0.4375, 0.6875, 0.4375, 0.03125, 0.4453, 0.03125, 0.4453, 0.0625, 0.4375, 0.0625, 0.4375, 0.125, 0.4453, 0.125, 0.4453, 0.1875, 0.4375, 0.1875, 0.4375, 0.5312, 0.4453, 0.5312, 0.4453, 0.5625, 0.4375, 0.5625, 0.4375, 0.5625, 0.4453, 0.5625, 0.4453, 0.625, 0.4375, 0.625, 0.4375, 0.0625, 0.4453, 0.0625, 0.4453, 0.125, 0.4375, 0.125, 0.4375, 0.2344, 0.4453, 0.2344, 0.4453, 0.25, 0.4375, 0.25, 0.4375, 0.25, 0.4453, 0.25, 0.4453, 0.5, 0.4375, 0.5, 0.4375, 0.7344, 0.4453, 0.7344, 0.4453, 0.75, 0.4375, 0.75, 0.4375, 0.75, 0.4453, 0.75, 0.4453, 1.0, 0.4375, 1.0, 0.4375, 0.6875, 0.4453, 0.6875, 0.4453, 0.7188, 0.4375, 0.7188, 0.4375, 0.01562, 0.4453, 0.01562, 0.4453, 0.03125, 0.4375, 0.03125, 0.4375, 0.1875, 0.4453, 0.1875, 0.4453, 0.2188, 0.4375, 0.2188, 0.4375, 0.5156, 0.4453, 0.5156, 0.4453, 0.5312, 0.4375, 0.5312, 0.4844, 0.5625, 0.5, 0.5625, 0.5, 0.625, 0.4844, 0.625, 0.4844, 0.5312, 0.5, 0.5312, 0.5, 0.5625, 0.4844, 0.5625, 0.4844, 0.625, 0.5, 0.625, 0.5, 0.6875, 0.4844, 0.6875, 0.4531, 0.625, 0.4688, 0.625, 0.4688, 0.6875, 0.4531, 0.6875, 0.4531, 0.5312, 0.4688, 0.5312, 0.4688, 0.5625, 0.4531, 0.5625, 0.4531, 0.5625, 0.4688, 0.5625, 0.4688, 0.625, 0.4531, 0.625, 0.4531, 0.6875, 0.4688, 0.6875, 0.4688, 0.7188, 0.4531, 0.7188, 0.4844, 0.6875, 0.5, 0.6875, 0.5, 0.7188, 0.4844, 0.7188, 0.4531, 0.5156, 0.4688, 0.5156, 0.4688, 0.5312, 0.4531, 0.5312, 0.4844, 0.5156, 0.5, 0.5156, 0.5, 0.5312, 0.4844, 0.5312, 0.4453, 0.5156, 0.4531, 0.5156, 0.4531, 0.5312, 0.4453, 0.5312, 0.4453, 0.6875, 0.4531, 0.6875, 0.4531, 0.7188, 0.4453, 0.7188, 0.4453, 0.5625, 0.4531, 0.5625, 0.4531, 0.625, 0.4453, 0.625, 0.4453, 0.5312, 0.4531, 0.5312, 0.4531, 0.5625, 0.4453, 0.5625, 0.4453, 0.625, 0.4531, 0.625, 0.4531, 0.6875, 0.4453, 0.6875, 0.4688, 0.5156, 0.4844, 0.5156, 0.4844, 0.5312, 0.4688, 0.5312, 0.4688, 0.6875, 0.4844, 0.6875, 0.4844, 0.7188, 0.4688, 0.7188, 0.4688, 0.625, 0.4844, 0.625, 0.4844, 0.6875, 0.4688, 0.6875, 0.4688, 0.5312, 0.4844, 0.5312, 0.4844, 0.5625, 0.4688, 0.5625, 0.4688, 0.5625, 0.4844, 0.5625, 0.4844, 0.625, 0.4688, 0.625, 0.4688, 0.7188, 0.4844, 0.7188, 0.4844, 0.7344, 0.4688, 0.7344, 0.4453, 0.7188, 0.4531, 0.7188, 0.4531, 0.7344, 0.4453, 0.7344, 0.4531, 0.7188, 0.4688, 0.7188, 0.4688, 0.7344, 0.4531, 0.7344, 0.4844, 0.7188, 0.5, 0.7188, 0.5, 0.7344, 0.4844, 0.7344, 0.3906, 0.5312, 0.4062, 0.5312, 0.4062, 0.5625, 0.3906, 0.5625, 0.3906, 0.5625, 0.4062, 0.5625, 0.4062, 0.625, 0.3906, 0.625, 0.3906, 0.6875, 0.4062, 0.6875, 0.4062, 0.7188, 0.3906, 0.7188, 0.4219, 0.6875, 0.4375, 0.6875, 0.4375, 0.7188, 0.4219, 0.7188, 0.3906, 0.5156, 0.4062, 0.5156, 0.4062, 0.5312, 0.3906, 0.5312, 0.4219, 0.5156, 0.4375, 0.5156, 0.4375, 0.5312, 0.4219, 0.5312, 0.4062, 0.5156, 0.4219, 0.5156, 0.4219, 0.5312, 0.4062, 0.5312, 0.4062, 0.6875, 0.4219, 0.6875, 0.4219, 0.7188, 0.4062, 0.7188, 0.4062, 0.625, 0.4219, 0.625, 0.4219, 0.6875, 0.4062, 0.6875, 0.4062, 0.5312, 0.4219, 0.5312, 0.4219, 0.5625, 0.4062, 0.5625, 0.4062, 0.5625, 0.4219, 0.5625, 0.4219, 0.625, 0.4062, 0.625, 0.4062, 0.7188, 0.4219, 0.7188, 0.4219, 0.7344, 0.4062, 0.7344, 0.3906, 0.7188, 0.4062, 0.7188, 0.4062, 0.7344, 0.3906, 0.7344, 0.4219, 0.7188, 0.4375, 0.7188, 0.4375, 0.7344, 0.4219, 0.7344, 0.625, 0.7344, 0.875, 0.7344, 0.875, 0.75, 0.625, 0.75, 0.625, 0.5, 0.875, 0.5, 0.875, 0.5156, 0.625, 0.5156, 0.625, 0.01562, 0.625, 0.0, 0.625, 0.0, 0.625, 0.01562, 0.625, 0.75, 0.625, 0.7344, 0.625, 0.7344, 0.625, 0.75, 0.625, 0.5156, 0.625, 0.5, 0.625, 0.5, 0.625, 0.5156, 0.875, 0.5156, 0.625, 0.5156, 0.625, 0.5156, 0.875, 0.5156, 0.625, 0.7344, 0.875, 0.7344, 0.875, 0.7344, 0.625, 0.7344, 0.625, 0.25, 0.625, 0.2344, 0.625, 0.2344, 0.625, 0.25, 0.125, 0.7344, 0.375, 0.7344, 0.375, 0.75, 0.125, 0.75, 0.125, 0.5, 0.375, 0.5, 0.375, 0.5156, 0.125, 0.5156, 0.375, 0.2344, 0.375, 0.25, 0.375, 0.25, 0.375, 0.2344, 0.125, 0.7344, 0.375, 0.7344, 0.375, 0.7344, 0.125, 0.7344, 0.375, 0.5156, 0.125, 0.5156, 0.125, 0.5156, 0.375, 0.5156, 0.375, 0.75, 0.375, 1.0, 0.375, 1.0, 0.375, 0.75, 0.375, 0.25, 0.375, 0.5, 0.375, 0.5, 0.375, 0.25, 0.375, 0.7344, 0.375, 0.75, 0.375, 0.75, 0.375, 0.7344])
me_cube_001.update()
me_cube_002 = bpy.data.meshes.new('Cube.002')
me_cube_002.from_pydata([(3.487, -0.8519, -1.0), (3.487, -0.8519, 1.0), (3.487, 0.8519, -1.0), (3.487, 0.8519, 1.0), (5.148, -1.0, -1.0), (5.148, -1.0, 1.0), (5.148, 1.0, -1.0), (5.148, 1.0, 1.0), (3.462, 0.0, -1.0), (3.462, 0.0, 1.0), (3.462, 0.5, 1.0), (3.462, 0.5, -1.0), (3.462, -0.5, -1.0), (3.462, -0.5, 1.0), (3.47, -0.6124, -1.0), (5.148, -0.75, 1.0), (3.47, -0.6124, 1.0), (5.148, -0.75, -1.0), (3.47, 0.6124, 1.0), (5.148, 0.75, -1.0), (3.47, 0.6124, -1.0), (5.148, 0.75, 1.0), (4.317, 1.0, -1.0), (4.317, 1.0, 1.0), (4.317, -1.0, -1.0), (4.317, -1.0, 1.0), (4.317, -0.75, 1.0), (4.317, -0.75, -1.0), (4.317, 0.75, 1.0), (4.317, 0.75, -1.0), (3.902, 1.0, -1.0), (3.902, -1.0, 1.0), (3.902, -0.75, -1.0), (3.902, 0.75, -1.0), (3.902, 1.0, 1.0), (3.902, -1.0, -1.0), (3.902, -0.75, 1.0), (3.902, 0.75, 1.0), (3.694, 1.0, -1.0), (3.694, -1.0, 1.0), (3.694, -0.75, -1.0), (3.694, 0.75, -1.0), (3.694, 1.0, 1.0), (3.694, -1.0, -1.0), (3.694, -0.75, 1.0), (3.694, 0.75, 1.0), (3.59, 1.0, -1.0), (3.59, -1.0, 1.0), (3.59, -0.75, -1.0), (3.59, 0.75, -1.0), (3.59, 1.0, 1.0), (3.59, -1.0, -1.0), (3.59, -0.75, 1.0), (3.59, 0.75, 1.0), (3.539, 1.0, -1.0), (3.539, -1.0, 1.0), (3.539, -0.7405, -1.0), (3.539, 0.7405, -1.0), (3.539, 1.0, 1.0), (3.539, -1.0, -1.0), (3.539, -0.75, 1.0), (3.539, 0.75, 1.0), (4.741, 1.0, 1.0), (4.741, -1.0, -1.0), (4.741, -0.75, 1.0), (4.741, 0.75, 1.0), (4.741, 1.0, -1.0), (4.741, -1.0, 1.0), (4.741, -0.75, -1.0), (4.741, 0.75, -1.0), (4.945, 1.0, 1.0), (4.945, -1.0, -1.0), (4.945, -0.75, 1.0), (4.945, 0.75, 1.0), (4.945, 1.0, -1.0), (4.945, -1.0, 1.0), (4.945, -0.75, -1.0), (4.945, 0.75, -1.0), (5.047, 1.0, 1.0), (5.047, -1.0, -1.0), (5.047, -0.75, 1.0), (5.047, 0.75, 1.0), (5.047, 1.0, -1.0), (5.047, -1.0, 1.0), (5.047, -0.75, -1.0), (5.047, 0.75, -1.0), (5.097, 1.0, 1.0), (5.097, -1.0, -1.0), (5.097, -0.75, 1.0), (5.097, 0.75, 1.0), (5.097, 1.0, -1.0), (5.097, -1.0, 1.0), (5.097, -0.75, -1.0), (5.097, 0.75, -1.0), (3.513, 0.9259, -1.0), (3.513, -0.9259, 1.0), (3.5, 0.0, -1.0), (3.5, 0.5, -1.0), (3.5, -0.5, -1.0), (3.504, -0.6407, -1.0), (3.504, 0.6407, -1.0), (3.513, 0.9259, 1.0), (3.513, -0.9259, -1.0), (3.5, 0.0, 1.0), (3.5, 0.5, 1.0), (3.5, -0.5, 1.0), (3.504, -0.6812, 1.0), (3.504, 0.6812, 1.0), (5.123, 1.0, 1.0), (5.123, -1.0, -1.0), (5.123, -0.75, 1.0), (5.123, 0.75, 1.0), (5.123, 1.0, -1.0), (5.123, -1.0, 1.0), (5.123, -0.75, -1.0), (5.123, 0.75, -1.0), (3.564, 1.0, 1.0), (3.564, -1.0, -1.0), (3.564, -0.75, 1.0), (3.564, 0.75, 1.0), (3.564, 1.0, -1.0), (3.564, -1.0, 1.0), (3.564, -0.75, -1.0), (3.564, 0.75, -1.0), (5.148, -0.75, -0.974), (5.148, 0.75, -0.974), (4.741, 0.0, -0.974), (4.317, 0.0, -0.974), (4.741, 0.5, -0.974), (4.317, 0.5, -0.974), (4.741, -0.5, -0.974), (4.317, -0.5, -0.974), (4.741, -0.75, -0.974), (4.317, -0.75, -0.974), (4.741, 0.75, -0.974), (4.317, 0.75, -0.974), (3.902, 0.0, -0.974), (3.902, 0.5, -0.974), (3.902, -0.5, -0.974), (3.902, -0.75, -0.974), (3.902, 0.75, -0.974), (3.694, 0.0, -0.974), (3.694, 0.5, -0.974), (3.694, -0.5, -0.974), (3.694, -0.75, -0.974), (3.694, 0.75, -0.974), (3.59, 0.0, -0.974), (3.59, 0.5, -0.974), (3.59, -0.5, -0.974), (3.59, -0.75, -0.974), (3.59, 0.75, -0.974), (3.564, 0.0, -0.974), (3.539, 0.0, -0.974), (3.564, 0.5, -0.974), (3.539, 0.5, -0.974), (3.564, -0.5, -0.974), (3.539, -0.5, -0.974), (3.564, -0.75, -0.974), (3.539, -0.7405, -0.974), (3.564, 0.75, -0.974), (3.539, 0.7405, -0.974), (4.945, 0.0, -0.974), (4.945, 0.5, -0.974), (4.945, -0.5, -0.974), (4.945, -0.75, -0.974), (4.945, 0.75, -0.974), (5.047, 0.0, -0.974), (5.047, 0.5, -0.974), (5.047, -0.5, -0.974), (5.047, -0.75, -0.974), (5.047, 0.75, -0.974), (5.097, -0.75, -0.974), (5.097, 0.75, -0.974), (5.123, -0.75, -0.974), (5.123, 0.75, -0.974), (3.5, 0.0, -0.974), (3.5, 0.5, -0.974), (3.5, -0.5, -0.974), (3.504, -0.6407, -0.974), (3.504, 0.6407, -0.974), (5.148, 0.75, 0.9778), (5.148, -0.75, 0.9778), (5.123, -0.75, 0.9778), (5.123, 0.75, 0.9778), (3.902, 0.0, 0.9778), (4.317, 0.0, 0.9778), (3.902, 0.5, 0.9778), (4.317, 0.5, 0.9778), (3.902, -0.5, 0.9778), (4.317, -0.5, 0.9778), (3.902, -0.75, 0.9778), (4.317, -0.75, 0.9778), (3.902, 0.75, 0.9778), (4.317, 0.75, 0.9778), (3.694, 0.0, 0.9778), (3.694, 0.5, 0.9778), (3.694, -0.5, 0.9778), (3.694, -0.75, 0.9778), (3.694, 0.75, 0.9778), (3.59, 0.0, 0.9778), (3.59, 0.5, 0.9778), (3.59, -0.5, 0.9778), (3.59, -0.75, 0.9778), (3.59, 0.75, 0.9778), (3.564, 0.0, 0.9778), (3.564, 0.5, 0.9778), (3.564, -0.5, 0.9778), (3.564, -0.75, 0.9778), (3.564, 0.75, 0.9778), (3.5, 0.0, 0.9778), (3.539, 0.0, 0.9778), (3.5, 0.5, 0.9778), (3.539, 0.5, 0.9778), (3.5, -0.5, 0.9778), (3.539, -0.5, 0.9778), (3.504, -0.6812, 0.9778), (3.539, -0.75, 0.9778), (3.504, 0.6812, 0.9778), (3.539, 0.75, 0.9778), (4.741, 0.0, 0.9778), (4.741, 0.5, 0.9778), (4.741, -0.5, 0.9778), (4.741, -0.75, 0.9778), (4.741, 0.75, 0.9778), (4.945, 0.0, 0.9778), (4.945, 0.5, 0.9778), (4.945, -0.5, 0.9778), (4.945, -0.75, 0.9778), (4.945, 0.75, 0.9778), (5.047, 0.0, 0.9778), (5.047, 0.5, 0.9778), (5.047, -0.5, 0.9778), (5.047, -0.75, 0.9778), (5.047, 0.75, 0.9778), (5.097, -0.75, 0.9778), (5.097, 0.75, 0.9778), (5.095, -0.5, -0.974), (5.095, -0.5, 0.9778), (5.095, -0.75, -0.974), (5.095, -0.75, 0.9778), (5.095, 0.0, -0.974), (5.095, 0.5, -0.974), (5.095, 0.75, -0.974), (5.095, 0.5, 0.9778), (5.095, 0.0, 0.9778), (5.095, 0.75, 0.9778)], [], [(20, 18, 3, 2), (112, 108, 7, 6), (17, 15, 5, 4), (102, 95, 1, 0), (114, 17, 4, 109), (106, 16, 1, 95), (104, 10, 9, 103), (12, 13, 9, 8), (107, 18, 10, 104), (8, 9, 10, 11), (14, 16, 13, 12), (103, 9, 13, 105), (0, 1, 16, 14), (105, 13, 16, 106), (101, 3, 18, 107), (112, 6, 19, 115), (6, 7, 21, 19), (11, 10, 18, 20), (30, 22, 29, 33), (62, 23, 28, 65), (64, 26, 25, 67), (32, 27, 24, 35), (63, 67, 25, 24), (30, 34, 23, 22), (38, 42, 34, 30), (40, 32, 35, 43), (38, 30, 33, 41), (23, 34, 37, 28), (26, 36, 31, 25), (24, 25, 31, 35), (46, 38, 41, 49), (48, 40, 43, 51), (46, 50, 42, 38), (34, 42, 45, 37), (36, 44, 39, 31), (35, 31, 39, 43), (120, 116, 50, 46), (122, 48, 51, 117), (77, 85, 170, 165), (27, 32, 139, 133), (120, 46, 49, 123), (42, 50, 53, 45), (44, 52, 47, 39), (43, 39, 47, 51), (94, 54, 57, 100), (84, 76, 164, 169), (69, 77, 165, 134), (76, 68, 132, 164), (100, 57, 160, 179), (99, 56, 59, 102), (94, 101, 58, 54), (116, 58, 61, 119), (65, 28, 193, 223), (110, 15, 181, 182), (44, 36, 190, 197), (26, 64, 222, 191), (118, 60, 55, 121), (117, 121, 55, 59), (71, 75, 67, 63), (72, 64, 67, 75), (61, 107, 217, 218), (104, 103, 209, 211), (70, 62, 65, 73), (22, 66, 69, 29), (99, 98, 177, 178), (56, 99, 178, 158), (98, 96, 175, 177), (27, 68, 63, 24), (22, 23, 62, 66), (78, 70, 73, 81), (106, 60, 216, 215), (107, 104, 211, 217), (45, 53, 203, 198), (103, 105, 213, 209), (80, 72, 75, 83), (79, 83, 75, 71), (66, 74, 77, 69), (97, 100, 179, 176), (96, 97, 176, 175), (29, 69, 134, 135), (123, 49, 150, 159), (68, 76, 71, 63), (66, 62, 70, 74), (87, 91, 83, 79), (88, 80, 83, 91), (73, 65, 223, 228), (52, 44, 197, 202), (105, 106, 215, 213), (64, 72, 227, 222), (86, 78, 81, 89), (74, 82, 85, 77), (48, 122, 157, 149), (115, 19, 125, 174), (68, 27, 133, 132), (57, 123, 159, 160), (76, 84, 79, 71), (74, 70, 78, 82), (108, 86, 89, 111), (21, 111, 183, 180), (111, 89, 235, 183), (28, 37, 192, 193), (110, 88, 91, 113), (109, 113, 91, 87), (82, 90, 93, 85), (17, 114, 173, 124), (122, 56, 158, 157), (49, 41, 145, 150), (84, 92, 87, 79), (82, 78, 86, 90), (2, 3, 101, 94), (14, 99, 102, 0), (11, 97, 96, 8), (20, 100, 97, 11), (8, 96, 98, 12), (12, 98, 99, 14), (2, 94, 100, 20), (58, 101, 107, 61), (119, 61, 218, 208), (88, 110, 182, 234), (60, 118, 207, 216), (36, 26, 191, 190), (60, 106, 95, 55), (59, 55, 95, 102), (4, 5, 113, 109), (15, 110, 113, 5), (89, 81, 233, 235), (81, 73, 228, 233), (53, 119, 208, 203), (7, 108, 111, 21), (90, 112, 115, 93), (93, 115, 174, 172), (40, 48, 149, 144), (41, 33, 140, 145), (114, 92, 171, 173), (92, 114, 109, 87), (90, 86, 108, 112), (51, 47, 121, 117), (52, 118, 121, 47), (80, 88, 234, 232), (72, 80, 232, 227), (118, 52, 202, 207), (37, 45, 198, 192), (50, 116, 119, 53), (54, 120, 123, 57), (85, 93, 172, 170), (32, 40, 144, 139), (33, 29, 135, 140), (92, 84, 169, 171), (56, 122, 117, 59), (54, 58, 116, 120), (138, 131, 133, 139), (136, 127, 131, 138), (140, 135, 129, 137), (137, 129, 127, 136), (142, 137, 136, 141), (145, 140, 137, 142), (141, 136, 138, 143), (143, 138, 139, 144), (148, 143, 144, 149), (146, 141, 143, 148), (150, 145, 142, 147), (147, 142, 141, 146), (153, 147, 146, 151), (159, 150, 147, 153), (151, 146, 148, 155), (155, 148, 149, 157), (177, 156, 158, 178), (175, 152, 156, 177), (179, 160, 154, 176), (176, 154, 152, 175), (131, 130, 132, 133), (127, 126, 130, 131), (135, 134, 128, 129), (129, 128, 126, 127), (130, 163, 164, 132), (126, 161, 163, 130), (134, 165, 162, 128), (128, 162, 161, 126), (163, 168, 169, 164), (161, 166, 168, 163), (165, 170, 167, 162), (162, 167, 166, 161), (238, 169, 168, 236), (166, 240, 236, 168), (167, 241, 240, 166), (170, 242, 241, 167), (237, 244, 229, 231), (156, 155, 157, 158), (152, 151, 155, 156), (160, 159, 153, 154), (154, 153, 151, 152), (221, 189, 191, 222), (219, 185, 189, 221), (223, 193, 187, 220), (220, 187, 185, 219), (189, 188, 190, 191), (185, 184, 188, 189), (193, 192, 186, 187), (187, 186, 184, 185), (188, 196, 197, 190), (184, 194, 196, 188), (192, 198, 195, 186), (186, 195, 194, 184), (196, 201, 202, 197), (194, 199, 201, 196), (198, 203, 200, 195), (195, 200, 199, 194), (206, 214, 216, 207), (204, 210, 214, 206), (208, 218, 212, 205), (205, 212, 210, 204), (225, 220, 219, 224), (228, 223, 220, 225), (224, 219, 221, 226), (226, 221, 222, 227), (231, 226, 227, 232), (229, 224, 226, 231), (233, 228, 225, 230), (230, 225, 224, 229), (214, 213, 215, 216), (210, 209, 213, 214), (218, 217, 211, 212), (212, 211, 209, 210), (200, 205, 204, 199), (203, 208, 205, 200), (199, 204, 206, 201), (201, 206, 207, 202), (239, 237, 231, 232), (125, 180, 245, 242), (237, 239, 238, 236), (237, 236, 240, 244), (240, 241, 243, 244), (241, 242, 245, 243), (181, 124, 238, 239), (229, 244, 243, 230), (230, 243, 245, 233)])
_uv = me_cube_002.uv_layers.new(name='UVMap')
_uv.uv.foreach_set('vector', [0.375, 0.2188, 0.625, 0.2188, 0.625, 0.25, 0.375, 0.25, 0.375, 0.4962, 0.625, 0.4962, 0.625, 0.5, 0.375, 0.5, 0.375, 0.7188, 0.625, 0.7188, 0.625, 0.75, 0.375, 0.75, 0.375, 0.9961, 0.625, 0.9961, 0.625, 1.0, 0.375, 1.0, 0.3712, 0.7188, 0.375, 0.7188, 0.375, 0.75, 0.3712, 0.75, 0.8711, 0.7188, 0.875, 0.7188, 0.875, 0.75, 0.8711, 0.75, 0.8711, 0.5625, 0.875, 0.5625, 0.875, 0.625, 0.8711, 0.625, 0.375, 0.0625, 0.625, 0.0625, 0.625, 0.125, 0.375, 0.125, 0.8711, 0.5312, 0.875, 0.5312, 0.875, 0.5625, 0.8711, 0.5625, 0.375, 0.125, 0.625, 0.125, 0.625, 0.1875, 0.375, 0.1875, 0.375, 0.03125, 0.625, 0.03125, 0.625, 0.0625, 0.375, 0.0625, 0.8711, 0.625, 0.875, 0.625, 0.875, 0.6875, 0.8711, 0.6875, 0.375, 0.0, 0.625, 0.0, 0.625, 0.03125, 0.375, 0.03125, 0.8711, 0.6875, 0.875, 0.6875, 0.875, 0.7188, 0.8711, 0.7188, 0.8711, 0.5, 0.875, 0.5, 0.875, 0.5312, 0.8711, 0.5312, 0.3712, 0.5, 0.375, 0.5, 0.375, 0.5312, 0.3712, 0.5312, 0.375, 0.5, 0.625, 0.5, 0.625, 0.5312, 0.375, 0.5312, 0.375, 0.1875, 0.625, 0.1875, 0.625, 0.2188, 0.375, 0.2188, 0.1875, 0.5, 0.25, 0.5, 0.25, 0.5312, 0.1875, 0.5312, 0.6863, 0.5, 0.75, 0.5, 0.75, 0.5312, 0.6863, 0.5312, 0.6863, 0.7188, 0.75, 0.7188, 0.75, 0.75, 0.6863, 0.75, 0.1875, 0.7188, 0.25, 0.7188, 0.25, 0.75, 0.1875, 0.75, 0.375, 0.8113, 0.625, 0.8113, 0.625, 0.875, 0.375, 0.875, 0.375, 0.3125, 0.625, 0.3125, 0.625, 0.375, 0.375, 0.375, 0.375, 0.2812, 0.625, 0.2812, 0.625, 0.3125, 0.375, 0.3125, 0.1562, 0.7188, 0.1875, 0.7188, 0.1875, 0.75, 0.1562, 0.75, 0.1562, 0.5, 0.1875, 0.5, 0.1875, 0.5312, 0.1562, 0.5312, 0.75, 0.5, 0.8125, 0.5, 0.8125, 0.5312, 0.75, 0.5312, 0.75, 0.7188, 0.8125, 0.7188, 0.8125, 0.75, 0.75, 0.75, 0.375, 0.875, 0.625, 0.875, 0.625, 0.9375, 0.375, 0.9375, 0.1406, 0.5, 0.1562, 0.5, 0.1562, 0.5312, 0.1406, 0.5312, 0.1406, 0.7188, 0.1562, 0.7188, 0.1562, 0.75, 0.1406, 0.75, 0.375, 0.2656, 0.625, 0.2656, 0.625, 0.2812, 0.375, 0.2812, 0.8125, 0.5, 0.8438, 0.5, 0.8438, 0.5312, 0.8125, 0.5312, 0.8125, 0.7188, 0.8438, 0.7188, 0.8438, 0.75, 0.8125, 0.75, 0.375, 0.9375, 0.625, 0.9375, 0.625, 0.9688, 0.375, 0.9688, 0.375, 0.2617, 0.625, 0.2617, 0.625, 0.2656, 0.375, 0.2656, 0.1367, 0.7188, 0.1406, 0.7188, 0.1406, 0.75, 0.1367, 0.75, 0.3444, 0.5312, 0.3597, 0.5312, 0.3597, 0.5312, 0.3444, 0.5312, 0.25, 0.7188, 0.1875, 0.7188, 0.1875, 0.7188, 0.25, 0.7188, 0.1367, 0.5, 0.1406, 0.5, 0.1406, 0.5312, 0.1367, 0.5312, 0.8438, 0.5, 0.8594, 0.5, 0.8594, 0.5312, 0.8438, 0.5312, 0.8438, 0.7188, 0.8594, 0.7188, 0.8594, 0.75, 0.8438, 0.75, 0.375, 0.9688, 0.625, 0.9688, 0.625, 0.9844, 0.375, 0.9844, 0.1289, 0.5, 0.1328, 0.5, 0.1328, 0.5312, 0.1289, 0.5312, 0.3597, 0.7188, 0.3444, 0.7188, 0.3444, 0.7188, 0.3597, 0.7188, 0.3137, 0.5312, 0.3444, 0.5312, 0.3444, 0.5312, 0.3137, 0.5312, 0.3444, 0.7188, 0.3137, 0.7188, 0.3137, 0.7188, 0.3444, 0.7188, 0.1289, 0.5312, 0.1328, 0.5312, 0.1328, 0.5312, 0.1289, 0.5312, 0.1289, 0.7188, 0.1328, 0.7188, 0.1328, 0.75, 0.1289, 0.75, 0.375, 0.2539, 0.625, 0.2539, 0.625, 0.2578, 0.375, 0.2578, 0.8633, 0.5, 0.8672, 0.5, 0.8672, 0.5312, 0.8633, 0.5312, 0.6863, 0.5312, 0.75, 0.5312, 0.75, 0.5312, 0.6863, 0.5312, 0.6288, 0.7188, 0.625, 0.7188, 0.625, 0.7188, 0.6288, 0.7188, 0.8438, 0.7188, 0.8125, 0.7188, 0.8125, 0.7188, 0.8438, 0.7188, 0.75, 0.7188, 0.6863, 0.7188, 0.6863, 0.7188, 0.75, 0.7188, 0.8633, 0.7188, 0.8672, 0.7188, 0.8672, 0.75, 0.8633, 0.75, 0.375, 0.9883, 0.625, 0.9883, 0.625, 0.9922, 0.375, 0.9922, 0.375, 0.7806, 0.625, 0.7806, 0.625, 0.8113, 0.375, 0.8113, 0.6556, 0.7188, 0.6863, 0.7188, 0.6863, 0.75, 0.6556, 0.75, 0.8672, 0.5312, 0.8711, 0.5312, 0.8711, 0.5312, 0.8672, 0.5312, 0.8711, 0.5625, 0.8711, 0.625, 0.8711, 0.625, 0.8711, 0.5625, 0.6556, 0.5, 0.6863, 0.5, 0.6863, 0.5312, 0.6556, 0.5312, 0.25, 0.5, 0.3137, 0.5, 0.3137, 0.5312, 0.25, 0.5312, 0.1289, 0.7188, 0.1289, 0.6875, 0.1289, 0.6875, 0.1289, 0.7188, 0.1328, 0.7188, 0.1289, 0.7188, 0.1289, 0.7188, 0.1328, 0.7188, 0.1289, 0.6875, 0.1289, 0.625, 0.1289, 0.625, 0.1289, 0.6875, 0.25, 0.7188, 0.3137, 0.7188, 0.3137, 0.75, 0.25, 0.75, 0.375, 0.375, 0.625, 0.375, 0.625, 0.4387, 0.375, 0.4387, 0.6403, 0.5, 0.6556, 0.5, 0.6556, 0.5312, 0.6403, 0.5312, 0.8711, 0.7188, 0.8672, 0.7188, 0.8672, 0.7188, 0.8711, 0.7188, 0.8711, 0.5312, 0.8711, 0.5625, 0.8711, 0.5625, 0.8711, 0.5312, 0.8438, 0.5312, 0.8594, 0.5312, 0.8594, 0.5312, 0.8438, 0.5312, 0.8711, 0.625, 0.8711, 0.6875, 0.8711, 0.6875, 0.8711, 0.625, 0.6403, 0.7188, 0.6556, 0.7188, 0.6556, 0.75, 0.6403, 0.75, 0.375, 0.7653, 0.625, 0.7653, 0.625, 0.7806, 0.375, 0.7806, 0.3137, 0.5, 0.3444, 0.5, 0.3444, 0.5312, 0.3137, 0.5312, 0.1289, 0.5625, 0.1289, 0.5312, 0.1289, 0.5312, 0.1289, 0.5625, 0.1289, 0.625, 0.1289, 0.5625, 0.1289, 0.5625, 0.1289, 0.625, 0.25, 0.5312, 0.3137, 0.5312, 0.3137, 0.5312, 0.25, 0.5312, 0.1367, 0.5312, 0.1406, 0.5312, 0.1406, 0.5312, 0.1367, 0.5312, 0.3137, 0.7188, 0.3444, 0.7188, 0.3444, 0.75, 0.3137, 0.75, 0.375, 0.4387, 0.625, 0.4387, 0.625, 0.4694, 0.375, 0.4694, 0.375, 0.7577, 0.625, 0.7577, 0.625, 0.7653, 0.375, 0.7653, 0.6327, 0.7188, 0.6403, 0.7188, 0.6403, 0.75, 0.6327, 0.75, 0.6556, 0.5312, 0.6863, 0.5312, 0.6863, 0.5312, 0.6556, 0.5312, 0.8594, 0.7188, 0.8438, 0.7188, 0.8438, 0.7188, 0.8594, 0.7188, 0.8711, 0.6875, 0.8711, 0.7188, 0.8711, 0.7188, 0.8711, 0.6875, 0.6863, 0.7188, 0.6556, 0.7188, 0.6556, 0.7188, 0.6863, 0.7188, 0.6327, 0.5, 0.6403, 0.5, 0.6403, 0.5312, 0.6327, 0.5312, 0.3444, 0.5, 0.3597, 0.5, 0.3597, 0.5312, 0.3444, 0.5312, 0.1406, 0.7188, 0.1367, 0.7188, 0.1367, 0.7188, 0.1406, 0.7188, 0.3712, 0.5312, 0.375, 0.5312, 0.375, 0.5312, 0.3712, 0.5312, 0.3137, 0.7188, 0.25, 0.7188, 0.25, 0.7188, 0.3137, 0.7188, 0.1328, 0.5312, 0.1367, 0.5312, 0.1367, 0.5312, 0.1328, 0.5312, 0.3444, 0.7188, 0.3597, 0.7188, 0.3597, 0.75, 0.3444, 0.75, 0.375, 0.4694, 0.625, 0.4694, 0.625, 0.4847, 0.375, 0.4847, 0.6288, 0.5, 0.6327, 0.5, 0.6327, 0.5312, 0.6288, 0.5312, 0.625, 0.5312, 0.6288, 0.5312, 0.6288, 0.5312, 0.625, 0.5312, 0.6288, 0.5312, 0.6327, 0.5312, 0.6327, 0.5312, 0.6288, 0.5312, 0.75, 0.5312, 0.8125, 0.5312, 0.8125, 0.5312, 0.75, 0.5312, 0.6288, 0.7188, 0.6327, 0.7188, 0.6327, 0.75, 0.6288, 0.75, 0.375, 0.7538, 0.625, 0.7538, 0.625, 0.7577, 0.375, 0.7577, 0.3597, 0.5, 0.3673, 0.5, 0.3673, 0.5312, 0.3597, 0.5312, 0.375, 0.7188, 0.3712, 0.7188, 0.3712, 0.7188, 0.375, 0.7188, 0.1367, 0.7188, 0.1328, 0.7188, 0.1328, 0.7188, 0.1367, 0.7188, 0.1406, 0.5312, 0.1562, 0.5312, 0.1562, 0.5312, 0.1406, 0.5312, 0.3597, 0.7188, 0.3673, 0.7188, 0.3673, 0.75, 0.3597, 0.75, 0.375, 0.4847, 0.625, 0.4847, 0.625, 0.4923, 0.375, 0.4923, 0.375, 0.25, 0.625, 0.25, 0.625, 0.2539, 0.375, 0.2539, 0.125, 0.7188, 0.1289, 0.7188, 0.1289, 0.75, 0.125, 0.75, 0.125, 0.5625, 0.1289, 0.5625, 0.1289, 0.625, 0.125, 0.625, 0.125, 0.5312, 0.1289, 0.5312, 0.1289, 0.5625, 0.125, 0.5625, 0.125, 0.625, 0.1289, 0.625, 0.1289, 0.6875, 0.125, 0.6875, 0.125, 0.6875, 0.1289, 0.6875, 0.1289, 0.7188, 0.125, 0.7188, 0.125, 0.5, 0.1289, 0.5, 0.1289, 0.5312, 0.125, 0.5312, 0.8672, 0.5, 0.8711, 0.5, 0.8711, 0.5312, 0.8672, 0.5312, 0.8633, 0.5312, 0.8672, 0.5312, 0.8672, 0.5312, 0.8633, 0.5312, 0.6327, 0.7188, 0.6288, 0.7188, 0.6288, 0.7188, 0.6327, 0.7188, 0.8672, 0.7188, 0.8633, 0.7188, 0.8633, 0.7188, 0.8672, 0.7188, 0.8125, 0.7188, 0.75, 0.7188, 0.75, 0.7188, 0.8125, 0.7188, 0.8672, 0.7188, 0.8711, 0.7188, 0.8711, 0.75, 0.8672, 0.75, 0.375, 0.9922, 0.625, 0.9922, 0.625, 0.9961, 0.375, 0.9961, 0.375, 0.75, 0.625, 0.75, 0.625, 0.7538, 0.375, 0.7538, 0.625, 0.7188, 0.6288, 0.7188, 0.6288, 0.75, 0.625, 0.75, 0.6327, 0.5312, 0.6403, 0.5312, 0.6403, 0.5312, 0.6327, 0.5312, 0.6403, 0.5312, 0.6556, 0.5312, 0.6556, 0.5312, 0.6403, 0.5312, 0.8594, 0.5312, 0.8633, 0.5312, 0.8633, 0.5312, 0.8594, 0.5312, 0.625, 0.5, 0.6288, 0.5, 0.6288, 0.5312, 0.625, 0.5312, 0.3673, 0.5, 0.3712, 0.5, 0.3712, 0.5312, 0.3673, 0.5312, 0.3673, 0.5312, 0.3712, 0.5312, 0.3712, 0.5312, 0.3673, 0.5312, 0.1562, 0.7188, 0.1406, 0.7188, 0.1406, 0.7188, 0.1562, 0.7188, 0.1562, 0.5312, 0.1875, 0.5312, 0.1875, 0.5312, 0.1562, 0.5312, 0.3712, 0.7188, 0.3673, 0.7188, 0.3673, 0.7188, 0.3712, 0.7188, 0.3673, 0.7188, 0.3712, 0.7188, 0.3712, 0.75, 0.3673, 0.75, 0.375, 0.4923, 0.625, 0.4923, 0.625, 0.4962, 0.375, 0.4962, 0.375, 0.9844, 0.625, 0.9844, 0.625, 0.9883, 0.375, 0.9883, 0.8594, 0.7188, 0.8633, 0.7188, 0.8633, 0.75, 0.8594, 0.75, 0.6403, 0.7188, 0.6327, 0.7188, 0.6327, 0.7188, 0.6403, 0.7188, 0.6556, 0.7188, 0.6403, 0.7188, 0.6403, 0.7188, 0.6556, 0.7188, 0.8633, 0.7188, 0.8594, 0.7188, 0.8594, 0.7188, 0.8633, 0.7188, 0.8125, 0.5312, 0.8438, 0.5312, 0.8438, 0.5312, 0.8125, 0.5312, 0.8594, 0.5, 0.8633, 0.5, 0.8633, 0.5312, 0.8594, 0.5312, 0.1328, 0.5, 0.1367, 0.5, 0.1367, 0.5312, 0.1328, 0.5312, 0.3597, 0.5312, 0.3673, 0.5312, 0.3673, 0.5312, 0.3597, 0.5312, 0.1875, 0.7188, 0.1562, 0.7188, 0.1562, 0.7188, 0.1875, 0.7188, 0.1875, 0.5312, 0.25, 0.5312, 0.25, 0.5312, 0.1875, 0.5312, 0.3673, 0.7188, 0.3597, 0.7188, 0.3597, 0.7188, 0.3673, 0.7188, 0.1328, 0.7188, 0.1367, 0.7188, 0.1367, 0.75, 0.1328, 0.75, 0.375, 0.2578, 0.625, 0.2578, 0.625, 0.2617, 0.375, 0.2617, 0.1875, 0.6875, 0.25, 0.6875, 0.25, 0.7188, 0.1875, 0.7188, 0.1875, 0.625, 0.25, 0.625, 0.25, 0.6875, 0.1875, 0.6875, 0.1875, 0.5312, 0.25, 0.5312, 0.25, 0.5625, 0.1875, 0.5625, 0.1875, 0.5625, 0.25, 0.5625, 0.25, 0.625, 0.1875, 0.625, 0.1562, 0.5625, 0.1875, 0.5625, 0.1875, 0.625, 0.1562, 0.625, 0.1562, 0.5312, 0.1875, 0.5312, 0.1875, 0.5625, 0.1562, 0.5625, 0.1562, 0.625, 0.1875, 0.625, 0.1875, 0.6875, 0.1562, 0.6875, 0.1562, 0.6875, 0.1875, 0.6875, 0.1875, 0.7188, 0.1562, 0.7188, 0.1406, 0.6875, 0.1562, 0.6875, 0.1562, 0.7188, 0.1406, 0.7188, 0.1406, 0.625, 0.1562, 0.625, 0.1562, 0.6875, 0.1406, 0.6875, 0.1406, 0.5312, 0.1562, 0.5312, 0.1562, 0.5625, 0.1406, 0.5625, 0.1406, 0.5625, 0.1562, 0.5625, 0.1562, 0.625, 0.1406, 0.625, 0.1367, 0.5625, 0.1406, 0.5625, 0.1406, 0.625, 0.1367, 0.625, 0.1367, 0.5312, 0.1406, 0.5312, 0.1406, 0.5625, 0.1367, 0.5625, 0.1367, 0.625, 0.1406, 0.625, 0.1406, 0.6875, 0.1367, 0.6875, 0.1367, 0.6875, 0.1406, 0.6875, 0.1406, 0.7188, 0.1367, 0.7188, 0.1289, 0.6875, 0.1328, 0.6875, 0.1328, 0.7188, 0.1289, 0.7188, 0.1289, 0.625, 0.1328, 0.625, 0.1328, 0.6875, 0.1289, 0.6875, 0.1289, 0.5312, 0.1328, 0.5312, 0.1328, 0.5625, 0.1289, 0.5625, 0.1289, 0.5625, 0.1328, 0.5625, 0.1328, 0.625, 0.1289, 0.625, 0.25, 0.6875, 0.3137, 0.6875, 0.3137, 0.7188, 0.25, 0.7188, 0.25, 0.625, 0.3137, 0.625, 0.3137, 0.6875, 0.25, 0.6875, 0.25, 0.5312, 0.3137, 0.5312, 0.3137, 0.5625, 0.25, 0.5625, 0.25, 0.5625, 0.3137, 0.5625, 0.3137, 0.625, 0.25, 0.625, 0.3137, 0.6875, 0.3444, 0.6875, 0.3444, 0.7188, 0.3137, 0.7188, 0.3137, 0.625, 0.3444, 0.625, 0.3444, 0.6875, 0.3137, 0.6875, 0.3137, 0.5312, 0.3444, 0.5312, 0.3444, 0.5625, 0.3137, 0.5625, 0.3137, 0.5625, 0.3444, 0.5625, 0.3444, 0.625, 0.3137, 0.625, 0.3444, 0.6875, 0.3597, 0.6875, 0.3597, 0.7188, 0.3444, 0.7188, 0.3444, 0.625, 0.3597, 0.625, 0.3597, 0.6875, 0.3444, 0.6875, 0.3444, 0.5312, 0.3597, 0.5312, 0.3597, 0.5625, 0.3444, 0.5625, 0.3444, 0.5625, 0.3597, 0.5625, 0.3597, 0.625, 0.3444, 0.625, 0.375, 0.7188, 0.3597, 0.7188, 0.3597, 0.6875, 0.375, 0.6875, 0.3597, 0.625, 0.375, 0.625, 0.375, 0.6875, 0.3597, 0.6875, 0.3597, 0.5625, 0.375, 0.5625, 0.375, 0.625, 0.3597, 0.625, 0.3597, 0.5312, 0.375, 0.5312, 0.375, 0.5625, 0.3597, 0.5625, 0.625, 0.6875, 0.625, 0.625, 0.6403, 0.625, 0.6403, 0.6875, 0.1328, 0.6875, 0.1367, 0.6875, 0.1367, 0.7188, 0.1328, 0.7188, 0.1328, 0.625, 0.1367, 0.625, 0.1367, 0.6875, 0.1328, 0.6875, 0.1328, 0.5312, 0.1367, 0.5312, 0.1367, 0.5625, 0.1328, 0.5625, 0.1328, 0.5625, 0.1367, 0.5625, 0.1367, 0.625, 0.1328, 0.625, 0.6863, 0.6875, 0.75, 0.6875, 0.75, 0.7188, 0.6863, 0.7188, 0.6863, 0.625, 0.75, 0.625, 0.75, 0.6875, 0.6863, 0.6875, 0.6863, 0.5312, 0.75, 0.5312, 0.75, 0.5625, 0.6863, 0.5625, 0.6863, 0.5625, 0.75, 0.5625, 0.75, 0.625, 0.6863, 0.625, 0.75, 0.6875, 0.8125, 0.6875, 0.8125, 0.7188, 0.75, 0.7188, 0.75, 0.625, 0.8125, 0.625, 0.8125, 0.6875, 0.75, 0.6875, 0.75, 0.5312, 0.8125, 0.5312, 0.8125, 0.5625, 0.75, 0.5625, 0.75, 0.5625, 0.8125, 0.5625, 0.8125, 0.625, 0.75, 0.625, 0.8125, 0.6875, 0.8438, 0.6875, 0.8438, 0.7188, 0.8125, 0.7188, 0.8125, 0.625, 0.8438, 0.625, 0.8438, 0.6875, 0.8125, 0.6875, 0.8125, 0.5312, 0.8438, 0.5312, 0.8438, 0.5625, 0.8125, 0.5625, 0.8125, 0.5625, 0.8438, 0.5625, 0.8438, 0.625, 0.8125, 0.625, 0.8438, 0.6875, 0.8594, 0.6875, 0.8594, 0.7188, 0.8438, 0.7188, 0.8438, 0.625, 0.8594, 0.625, 0.8594, 0.6875, 0.8438, 0.6875, 0.8438, 0.5312, 0.8594, 0.5312, 0.8594, 0.5625, 0.8438, 0.5625, 0.8438, 0.5625, 0.8594, 0.5625, 0.8594, 0.625, 0.8438, 0.625, 0.8633, 0.6875, 0.8672, 0.6875, 0.8672, 0.7188, 0.8633, 0.7188, 0.8633, 0.625, 0.8672, 0.625, 0.8672, 0.6875, 0.8633, 0.6875, 0.8633, 0.5312, 0.8672, 0.5312, 0.8672, 0.5625, 0.8633, 0.5625, 0.8633, 0.5625, 0.8672, 0.5625, 0.8672, 0.625, 0.8633, 0.625, 0.6556, 0.5625, 0.6863, 0.5625, 0.6863, 0.625, 0.6556, 0.625, 0.6556, 0.5312, 0.6863, 0.5312, 0.6863, 0.5625, 0.6556, 0.5625, 0.6556, 0.625, 0.6863, 0.625, 0.6863, 0.6875, 0.6556, 0.6875, 0.6556, 0.6875, 0.6863, 0.6875, 0.6863, 0.7188, 0.6556, 0.7188, 0.6403, 0.6875, 0.6556, 0.6875, 0.6556, 0.7188, 0.6403, 0.7188, 0.6403, 0.625, 0.6556, 0.625, 0.6556, 0.6875, 0.6403, 0.6875, 0.6403, 0.5312, 0.6556, 0.5312, 0.6556, 0.5625, 0.6403, 0.5625, 0.6403, 0.5625, 0.6556, 0.5625, 0.6556, 0.625, 0.6403, 0.625, 0.8672, 0.6875, 0.8711, 0.6875, 0.8711, 0.7188, 0.8672, 0.7188, 0.8672, 0.625, 0.8711, 0.625, 0.8711, 0.6875, 0.8672, 0.6875, 0.8672, 0.5312, 0.8711, 0.5312, 0.8711, 0.5625, 0.8672, 0.5625, 0.8672, 0.5625, 0.8711, 0.5625, 0.8711, 0.625, 0.8672, 0.625, 0.8594, 0.5625, 0.8633, 0.5625, 0.8633, 0.625, 0.8594, 0.625, 0.8594, 0.5312, 0.8633, 0.5312, 0.8633, 0.5625, 0.8594, 0.5625, 0.8594, 0.625, 0.8633, 0.625, 0.8633, 0.6875, 0.8594, 0.6875, 0.8594, 0.6875, 0.8633, 0.6875, 0.8633, 0.7188, 0.8594, 0.7188, 0.625, 0.7188, 0.625, 0.6875, 0.6403, 0.6875, 0.6403, 0.7188, 0.0, 0.0, 0.0, 0.0, 0.0, 0.0, 0.0, 0.0, 0.625, 0.6875, 0.625, 0.7188, 0.375, 0.7188, 0.375, 0.6875, 0.625, 0.6875, 0.375, 0.6875, 0.375, 0.625, 0.625, 0.625, 0.375, 0.625, 0.375, 0.5625, 0.625, 0.5625, 0.625, 0.625, 0.375, 0.5625, 0.375, 0.5312, 0.625, 0.5312, 0.625, 0.5625, 0.0, 0.0, 0.0, 0.0, 0.0, 0.0, 0.0, 0.0, 0.6403, 0.625, 0.625, 0.625, 0.625, 0.5625, 0.6403, 0.5625, 0.6403, 0.5625, 0.625, 0.5625, 0.625, 0.5312, 0.6403, 0.5312])
me_cube_002.update()

# ---- objects
ob_light = bpy.data.objects.new('Light', light_light)
ob_camera = bpy.data.objects.new('Camera', cam_camera)
ob_cube = bpy.data.objects.new('Cube', me_cube_001)
ob_cube_001 = bpy.data.objects.new('Cube.001', me_cube_002)

# ---- transforms, parenting, visibility, modifiers, constraints
ob_light.location = (4.076, 1.005, 5.904)
ob_light.rotation_euler = (0.6503, 0.05522, 1.866)
ob_light.lock_rotations_4d = False
ob_light.empty_display_type = 'ARROWS'
ob_light.color = (0.0, 0.0, 0.0, 0.0)
ob_light.lineart.crease_threshold = 0.0
ob_camera.location = (7.359, -6.926, 4.958)
ob_camera.rotation_euler = (1.109, 0.0, 0.8149)
ob_camera.lock_rotations_4d = False
ob_camera.empty_display_type = 'ARROWS'
ob_camera.color = (0.0, 0.0, 0.0, 0.0)
ob_camera.display_type = 'WIRE'
ob_camera.lineart.crease_threshold = 0.0
ob_cube.location = (0.0, 0.0, 2.507)
ob_cube.scale = (0.7545, 2.623, 3.897)
ob_cube_001.location = (0.0, 0.0, 0.0)
ob_cube_001.scale = (1.0, 0.2105, 1.0)

# ---- collection membership
col_collection.objects.link(ob_light)
col_collection.objects.link(ob_camera)
col_collection.objects.link(ob_cube)
col_collection.objects.link(ob_cube_001)

# ---- scene / render settings (as saved in the file)
scene.camera = ob_camera
scene.frame_start = 1; scene.frame_end = 250; scene.frame_set(1)
scene.render.engine = 'BLENDER_EEVEE_NEXT'
scene.cycles.sampling_pattern = 'TABULATED_SOBOL'
scene.eevee.ray_tracing_options.trace_max_roughness = 0.0
bpy.context.view_layer.update()

